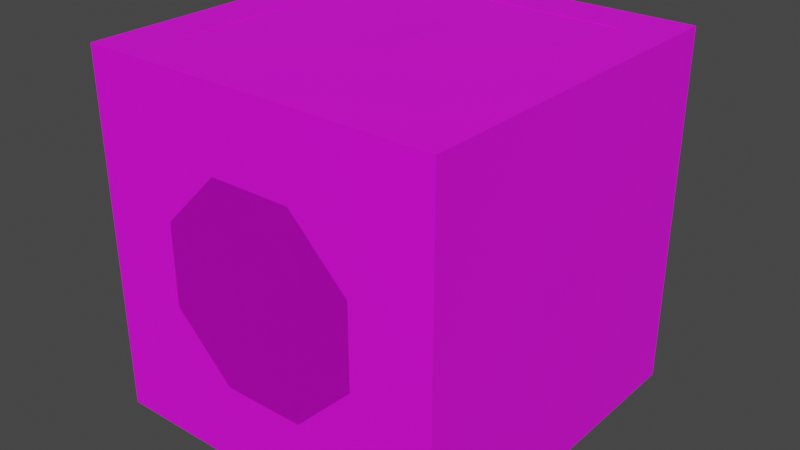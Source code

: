 # Source: PipeBox.Folktails.Model.blend  (saved by Blender 3.6.13; exported with 4.5.12 LTS)
import bpy
from mathutils import Matrix  # noqa: F401  (used for matrix-valued properties, if any)

bpy.ops.wm.read_factory_settings(use_empty=True)
scene = bpy.context.scene
scene.name = 'Scene'

# ---- collections
col_pipebox_folktails = bpy.data.collections.new('PipeBox.Folktails'); scene.collection.children.link(col_pipebox_folktails)

# ---- images (referenced by path relative to the original .blend; pixels are not part of the script)
import os
ASSET_DIR = os.environ.get("B2B_ASSET_DIR", "")  # directory of the original .blend (textures are referenced by path, not embedded)
HERE = os.path.dirname(os.path.abspath(__file__))  # packed textures are extracted next to this script under _unpacked/

def load_image(name, relpath, width, height, colorspace="sRGB"):
    """Load a texture the original file referenced (path relative to the .blend, or extracted next to this script)."""
    p = next((c for c in (os.path.join(HERE, relpath), os.path.join(ASSET_DIR, relpath)) if relpath and os.path.exists(c)), "")
    if p:
        img = bpy.data.images.load(p, check_existing=True)
        img.name = name
    else:  # same state as the original file: an image datablock whose file is absent (Cycles renders it pink)
        img = bpy.data.images.new(name, width, height)
        img.source = "FILE"
        img.filepath = "//" + (relpath or name)
    img.colorspace_settings.name = colorspace
    return img
img_basewood_1k_d_brown_png_003 = load_image('BaseWood_1K_D_Brown.png.003', 'BaseWood_1K_D_Brown.png', 1024, 1024, 'sRGB')
img_basewood_1k_d_grey_png_003 = load_image('BaseWood_1K_D_Grey.png.003', 'BaseWood_1K_D_Grey.png', 1024, 1024, 'sRGB')
img_basemetal_d2_png_002 = load_image('BaseMetal_D2.png.002', 'BaseMetal_D2.png', 1024, 1024, 'sRGB')
img_windowsatlas_d_png = load_image('WIndowsAtlas_D.png', 'WIndowsAtlas_D.png', 1024, 1024, 'sRGB')

# ---- materials (node trees are filled in below, after node groups)
mat_basewood_brown_folktails = bpy.data.materials.new('BaseWood_Brown.Folktails')
mat_basewood_brown_folktails.use_transparent_shadow = False
mat_basewood_brown_folktails.diffuse_color = (0.3686, 0.1647, 0.0, 1.0)
mat_basewood_brown_folktails.roughness = 0.5528
mat_basewood_lightbrown_folktails = bpy.data.materials.new('BaseWood_LightBrown.Folktails')
mat_basewood_lightbrown_folktails.use_transparent_shadow = False
mat_basewood_lightbrown_folktails.diffuse_color = (0.4235, 0.4235, 0.4235, 1.0)
mat_basewood_lightbrown_folktails.roughness = 0.5528
mat_basemetal_folktails = bpy.data.materials.new('BaseMetal.Folktails')
mat_basemetal_folktails.use_transparent_shadow = False
mat_windowsatlas_folktails = bpy.data.materials.new('WindowsAtlas.Folktails')
mat_windowsatlas_folktails.use_transparent_shadow = False

# ---- material node trees
mat_basewood_brown_folktails.use_nodes = True; mat_basewood_brown_folktails.node_tree.nodes.clear()
_N = mat_basewood_brown_folktails.node_tree.nodes; _L = mat_basewood_brown_folktails.node_tree.links
n0 = _N.new('ShaderNodeBsdfPrincipled'); n0.name = 'Principled BSDF'; n0.location = (10, 300)
n0.distribution = 'GGX'
n0.subsurface_method = 'RANDOM_WALK_SKIN'
n0.inputs[2].default_value = 0.5528
n0.inputs[3].default_value = 1.45
n0.inputs[27].default_value = (0.0, 0.0, 0.0, 1.0)
n0.inputs[28].default_value = 1.0
n1 = _N.new('ShaderNodeOutputMaterial'); n1.name = 'Material Output'; n1.location = (300, 300)
n2 = _N.new('ShaderNodeNormalMap'); n2.name = 'Normal Map'; n2.location = (-300, -300)
n2.label = 'Normal/Map'
n3 = _N.new('ShaderNodeTexImage'); n3.name = 'Image Texture'; n3.location = (-280, 280)
n3.image = img_basewood_1k_d_brown_png_003
_L.new(n0.outputs[0], n1.inputs[0])
_L.new(n2.outputs[0], n0.inputs[5])
_L.new(n3.outputs[0], n0.inputs[0])
n1.is_active_output = True
mat_basewood_lightbrown_folktails.use_nodes = True; mat_basewood_lightbrown_folktails.node_tree.nodes.clear()
_N = mat_basewood_lightbrown_folktails.node_tree.nodes; _L = mat_basewood_lightbrown_folktails.node_tree.links
n0 = _N.new('ShaderNodeBsdfPrincipled'); n0.name = 'Principled BSDF'; n0.location = (10, 300)
n0.distribution = 'GGX'
n0.subsurface_method = 'RANDOM_WALK_SKIN'
n0.inputs[2].default_value = 0.5528
n0.inputs[3].default_value = 1.45
n0.inputs[27].default_value = (0.0, 0.0, 0.0, 1.0)
n0.inputs[28].default_value = 1.0
n1 = _N.new('ShaderNodeOutputMaterial'); n1.name = 'Material Output'; n1.location = (300, 300)
n2 = _N.new('ShaderNodeNormalMap'); n2.name = 'Normal Map'; n2.location = (-300, -300)
n2.label = 'Normal/Map'
n3 = _N.new('ShaderNodeTexImage'); n3.name = 'Image Texture'; n3.location = (-280, 280)
n3.image = img_basewood_1k_d_grey_png_003
_L.new(n0.outputs[0], n1.inputs[0])
_L.new(n2.outputs[0], n0.inputs[5])
_L.new(n3.outputs[0], n0.inputs[0])
n1.is_active_output = True
mat_basemetal_folktails.use_nodes = True; mat_basemetal_folktails.node_tree.nodes.clear()
_N = mat_basemetal_folktails.node_tree.nodes; _L = mat_basemetal_folktails.node_tree.links
n0 = _N.new('ShaderNodeBsdfPrincipled'); n0.name = 'Principled BSDF'; n0.location = (10, 300)
n0.distribution = 'GGX'
n0.subsurface_method = 'RANDOM_WALK_SKIN'
n0.inputs[3].default_value = 1.45
n0.inputs[27].default_value = (0.0, 0.0, 0.0, 1.0)
n0.inputs[28].default_value = 1.0
n1 = _N.new('ShaderNodeOutputMaterial'); n1.name = 'Material Output'; n1.location = (300, 300)
n2 = _N.new('ShaderNodeTexImage'); n2.name = 'Image Texture'; n2.location = (-280, 280)
n2.image = img_basemetal_d2_png_002
_L.new(n0.outputs[0], n1.inputs[0])
_L.new(n2.outputs[0], n0.inputs[0])
n1.is_active_output = True
mat_windowsatlas_folktails.use_nodes = True; mat_windowsatlas_folktails.node_tree.nodes.clear()
_N = mat_windowsatlas_folktails.node_tree.nodes; _L = mat_windowsatlas_folktails.node_tree.links
n0 = _N.new('ShaderNodeBsdfPrincipled'); n0.name = 'Principled BSDF'; n0.location = (10, 300)
n0.distribution = 'GGX'
n0.subsurface_method = 'RANDOM_WALK_SKIN'
n0.inputs[3].default_value = 1.45
n0.inputs[27].default_value = (0.0, 0.0, 0.0, 1.0)
n0.inputs[28].default_value = 1.0
n1 = _N.new('ShaderNodeOutputMaterial'); n1.name = 'Material Output'; n1.location = (300, 300)
n2 = _N.new('ShaderNodeTexImage'); n2.name = 'Image Texture'; n2.location = (-280, 280)
n2.image = img_windowsatlas_d_png
_L.new(n0.outputs[0], n1.inputs[0])
_L.new(n2.outputs[0], n0.inputs[0])
n1.is_active_output = True

# ---- world
world_world = bpy.data.worlds.new('World'); scene.world = world_world
world_world.use_nodes = True; world_world.node_tree.nodes.clear()
_N = world_world.node_tree.nodes; _L = world_world.node_tree.links
n0 = _N.new('ShaderNodeOutputWorld'); n0.name = 'World Output'; n0.location = (300, 300)
n1 = _N.new('ShaderNodeBackground'); n1.name = 'Background'; n1.location = (10, 300)
n1.inputs[0].default_value = (0.05088, 0.05088, 0.05088, 1.0)
_L.new(n1.outputs[0], n0.inputs[0])
n0.is_active_output = True
world_world.color = (0.05088, 0.05088, 0.05088)
world_world.use_sun_shadow = False
world_world.sun_shadow_jitter_overblur = 0.0

# ---- meshes
me_scene = bpy.data.meshes.new('Scene')
me_scene.from_pydata([(-10.0, -2.91e-09, 0.0), (-38.52, 77.72, 0.0), (0.0, -2.91e-09, 0.0), (-38.52, 77.72, 100.0), (0.0, 90.0, 0.0), (-22.28, 61.48, 0.0), (-10.0, 90.0, 0.0), (-22.28, 61.48, 100.0), (0.0, -2.91e-09, 10.0), (-22.28, 38.52, 0.0), (0.0, 90.0, 10.0), (-22.28, 38.52, 100.0), (-100.0, -2.91e-09, 90.0), (-38.52, 22.28, 0.0), (-100.0, 90.0, 90.0), (-38.52, 22.28, 100.0), (-100.0, 90.0, 100.0), (-61.48, 22.28, 0.0), (-100.0, -2.91e-09, 100.0), (-61.48, 22.28, 100.0), (-90.0, -2.91e-09, 100.0), (-77.72, 38.52, 0.0), (-90.0, 90.0, 100.0), (-77.72, 38.52, 100.0), (0.0, -2.91e-09, 90.0), (-77.72, 61.48, 0.0), (0.0, -2.91e-09, 100.0), (-77.72, 61.48, 100.0), (0.0, 90.0, 100.0), (-61.48, 77.72, 0.0), (0.0, 90.0, 90.0), (-61.48, 77.72, 100.0), (-27.83, 59.18, 100.0), (-10.0, -2.91e-09, 100.0), (-59.18, 72.17, 100.0), (-10.0, 90.0, 100.0), (-72.17, 40.82, 100.0), (-100.0, -2.91e-09, 10.0), (-100.0, -2.91e-09, 0.0), (-40.82, 27.83, 100.0), (-72.17, 59.18, 100.0), (-100.0, 90.0, 0.0), (-27.83, 40.82, 100.0), (-100.0, 90.0, 10.0), (-40.82, 72.17, 100.0), (-90.0, -2.91e-09, 0.0), (-90.0, 90.0, 0.0), (-59.18, 27.83, 100.0), (0.0, 100.0, 100.0), (-40.82, 72.17, 0.0), (-27.83, 40.82, 0.0), (-13.5, 100.1, 86.5), (-59.18, 27.83, 0.0), (-13.5, 100.1, 13.5), (3.576e-05, 100.0, 1.788e-05), (-72.17, 59.18, 0.0), (3.576e-05, 90.0, 2.98e-05), (-59.18, 72.17, 0.0), (0.0, 90.0, 100.0), (-40.82, 27.83, 0.0), (-100.0, 100.0, -1.192e-05), (-27.83, 59.18, 0.0), (-86.5, 100.1, 13.5), (-72.17, 40.82, 0.0), (-86.5, 100.1, 86.5), (-100.0, 100.0, 100.0), (-100.0, 90.0, 0.0), (-13.5, 99.9, 86.5), (-13.5, 99.9, 13.5), (-86.5, 99.9, 13.5), (-86.5, 99.9, 86.5), (-86.5, 100.0, 13.5), (-13.5, 100.0, 13.5), (-13.5, 100.0, 86.5), (-86.5, 100.0, 86.5), (-29.2, 68.4, 0.0), (-66.09, 26.9, 0.0), (-70.8, 68.4, 100.0), (-33.91, 26.9, 100.0), (-35.09, 28.23, 100.0), (-37.6, 31.05, 100.0), (-68.41, 65.71, 100.0), (-67.11, 64.25, 100.0), (-62.61, 59.18, 100.0), (-53.25, 48.65, 100.0), (-46.28, 40.82, 100.0), (-41.31, 35.23, 100.0), (-65.18, 62.08, 100.0), (-30.92, 66.46, 0.0), (-62.4, 31.05, 0.0), (-53.72, 40.82, 0.0), (-37.39, 59.18, 0.0), (-32.89, 64.25, 0.0), (-42.97, 52.91, 0.0), (-63.2, 30.15, 0.0), (-53.94, 100.0, 46.06), (-45.96, 100.0, 54.04), (-56.43, 100.0, 37.06), (-43.31, 100.0, 36.95), (-43.41, 100.0, 42.95), (-45.88, 100.0, 42.95), (-53.94, 100.0, 42.94), (-56.48, 100.0, 42.86), (-45.98, 100.0, 57.03), (-43.4, 100.0, 56.98), (-43.39, 100.0, 63.0), (-56.42, 100.0, 62.97), (-56.5, 100.0, 57.04), (-53.95, 100.0, 56.98), (-100.0, 45.99, 49.12), (-100.0, 56.49, 39.79), (-100.0, 56.52, 43.05), (-100.0, 54.01, 43.04), (-100.0, 54.03, 57.09), (-100.0, 56.48, 57.14), (-100.0, 56.53, 63.02), (-100.0, 43.44, 63.0), (-100.0, 43.5, 56.98), (-100.0, 45.99, 57.07), (-100.0, 56.46, 36.94), (-100.0, 45.99, 42.98), (-100.0, 43.56, 43.03), (-100.0, 43.59, 37.02), (0.0, 45.92, 50.82), (0.0, 56.47, 60.2), (0.0, 45.93, 56.92), (0.0, 43.42, 56.96), (0.0, 43.42, 63.04), (0.0, 56.42, 63.0), (0.0, 56.54, 57.02), (0.0, 53.96, 57.05), (0.0, 54.0, 42.95), (0.0, 56.43, 42.93), (0.0, 56.52, 36.97), (0.0, 43.35, 36.97), (0.0, 43.48, 43.01), (0.0, 45.91, 43.0)], [], [(0, 4, 2), (6, 4, 0), (8, 4, 10), (2, 4, 8), (12, 16, 14), (18, 16, 12), (20, 16, 18), (22, 16, 20), (24, 28, 26), (30, 28, 24), (33, 28, 35), (26, 28, 33), (37, 41, 38), (43, 41, 37), (45, 41, 46), (38, 41, 45), (48, 53, 51), (54, 53, 48), (48, 56, 54), (58, 56, 48), (60, 64, 62), (65, 64, 60), (60, 16, 65), (66, 16, 60), (64, 48, 51), (65, 48, 64), (54, 62, 53), (60, 62, 54), (54, 66, 60), (56, 66, 54), (65, 58, 48), (16, 58, 65), (67, 53, 68), (51, 53, 67), (69, 64, 70), (62, 64, 69), (64, 67, 70), (51, 67, 64), (68, 62, 69), (53, 62, 68), (12, 109, 120, 121, 122, 119, 110, 43, 37), (14, 43, 110, 111, 112, 113, 114, 115, 116, 117, 118, 109, 12), (8, 123, 125, 126, 127, 128, 124, 30, 24), (10, 30, 124, 129, 130, 131, 132, 133, 134, 135, 136, 123, 8), (22, 20, 33, 78, 15, 19, 23, 27, 77), (27, 23, 36), (19, 47, 23), (79, 80, 39, 15), (27, 36, 40), (40, 81, 77, 27), (15, 39, 19), (47, 19, 39), (82, 81, 40), (40, 36, 84, 83), (84, 36, 85), (47, 39, 80, 86), (36, 23, 47), (15, 78, 79), (40, 83, 87), (40, 87, 82), (36, 47, 86, 85), (33, 35, 22, 77, 31, 3, 7, 11, 78), (32, 42, 11), (32, 11, 7), (11, 42, 79, 78), (32, 7, 44), (3, 44, 7), (81, 82, 34, 31), (31, 34, 3), (44, 3, 34), (80, 79, 42), (32, 83, 84), (42, 32, 84, 85), (80, 42, 86), (32, 44, 87, 83), (44, 34, 82, 87), (86, 42, 85), (31, 77, 81), (5, 75, 6, 0, 45, 76, 17, 13, 9), (61, 9, 50), (61, 5, 9), (9, 13, 50), (59, 50, 13), (5, 88, 75), (13, 17, 59), (52, 59, 17), (91, 92, 61), (61, 92, 88, 5), (61, 93, 91), (59, 52, 50), (76, 94, 52, 17), (50, 90, 93, 61), (52, 89, 90, 50), (94, 89, 52), (21, 76, 45, 46, 6, 75, 1, 29, 25), (25, 63, 21), (25, 55, 63), (25, 29, 55), (49, 57, 1), (57, 49, 55), (89, 63, 90), (75, 88, 49, 1), (49, 92, 91, 55), (49, 88, 92), (91, 93, 63, 55), (29, 1, 57), (57, 55, 29), (21, 94, 76), (63, 89, 94, 21), (93, 90, 63), (71, 95, 101, 102, 97, 98, 99, 100, 96, 73, 72), (74, 73, 96, 103, 104, 105, 106, 107, 108, 95, 71), (44, 3, 34), (47, 19, 39), (76, 94, 52, 17), (21, 94, 76), (25, 29, 55), (61, 9, 50), (5, 88, 75), (75, 88, 49, 1), (59, 50, 13), (52, 59, 17), (61, 5, 9), (9, 13, 50), (49, 57, 1), (61, 92, 88, 5), (49, 88, 92), (25, 55, 63), (57, 55, 29), (57, 49, 55), (63, 89, 94, 21), (94, 89, 52), (25, 63, 21), (80, 42, 86), (47, 39, 80, 86), (13, 17, 59), (29, 1, 57), (59, 52, 50), (93, 90, 63), (50, 90, 93, 61), (89, 63, 90), (52, 89, 90, 50), (49, 92, 91, 55), (91, 92, 61), (91, 93, 63, 55), (61, 93, 91), (32, 44, 87, 83), (40, 83, 87), (44, 34, 82, 87), (40, 87, 82), (86, 42, 85), (36, 47, 86, 85), (84, 36, 85), (42, 32, 84, 85), (40, 36, 84, 83), (32, 83, 84), (36, 23, 47), (19, 47, 23), (79, 80, 39, 15), (80, 79, 42), (32, 42, 11), (32, 11, 7), (3, 44, 7), (32, 7, 44), (11, 42, 79, 78), (15, 78, 79), (15, 39, 19), (31, 34, 3), (40, 81, 77, 27), (31, 77, 81), (81, 82, 34, 31), (82, 81, 40), (27, 36, 40), (27, 23, 36), (96, 100, 99, 98, 97, 102, 101, 95), (95, 108, 107, 106, 105, 104, 103, 96), (109, 118, 117, 116, 115, 114, 113, 112, 111, 110), (110, 119, 122, 121, 120, 109), (124, 128, 127, 126, 125, 123), (123, 136, 135, 134, 133, 132, 131, 130, 129, 124)])
me_scene.polygons.foreach_set('use_smooth', [True] * 180)
me_scene.polygons.foreach_set('material_index', [0, 0, 0, 0, 0, 0, 0, 0, 0, 0, 0, 0, 0, 0, 0, 0, 0, 0, 0, 0, 0, 0, 0, 0, 0, 0, 0, 0, 0, 0, 0, 0, 0, 0, 0, 0, 0, 0, 0, 0, 1, 1, 1, 1, 1, 2, 2, 2, 2, 2, 2, 2, 2, 3, 3, 3, 2, 2, 3, 3, 3, 1, 2, 2, 2, 2, 2, 2, 2, 2, 2, 3, 3, 3, 3, 3, 3, 2, 1, 2, 2, 2, 2, 2, 2, 2, 3, 2, 3, 3, 2, 3, 3, 2, 1, 2, 2, 2, 2, 3, 3, 2, 3, 2, 3, 2, 2, 2, 2, 3, 1, 1, 2, 2, 2, 2, 2, 2, 2, 2, 2, 2, 2, 2, 2, 2, 2, 2, 2, 3, 2, 2, 2, 3, 3, 2, 2, 3, 3, 3, 3, 3, 3, 3, 3, 3, 3, 3, 3, 3, 3, 3, 3, 3, 3, 3, 2, 2, 2, 2, 2, 2, 2, 2, 2, 2, 2, 2, 2, 2, 2, 2, 2, 2, 2, 2, 2, 2, 2, 2])
_k = set([(0, 4), (1, 29), (1, 75), (2, 4), (3, 7), (3, 31), (5, 9), (5, 75), (7, 11), (9, 13), (11, 78), (13, 17), (15, 19), (15, 78), (16, 18), (16, 20), (16, 60), (16, 65), (17, 76), (19, 23), (21, 25), (21, 76), (23, 27), (24, 28), (25, 29), (26, 28), (27, 77), (31, 77), (37, 41), (38, 41), (48, 54), (48, 56), (48, 58), (48, 65), (51, 53), (51, 64), (51, 67), (53, 62), (53, 67), (53, 68), (54, 56), (54, 60), (54, 66), (58, 65), (60, 65), (60, 66), (62, 64), (62, 68), (62, 69), (64, 69), (64, 70)])
me_scene.attributes.new('sharp_edge', 'BOOLEAN', 'EDGE').data.foreach_set('value', [ (min(e.vertices), max(e.vertices)) in _k for e in me_scene.edges])
_uv = me_scene.uv_layers.new(name='UVSet0')
_uv.uv.foreach_set('vector', [0.5631, 0.9995, 0.6247, 0.5013, 0.6247, 0.9995, 0.5631, 0.5013, 0.6247, 0.5013, 0.5631, 0.9995, 0.6875, 0.9995, 0.6247, 0.5013, 0.6875, 0.5013, 0.6247, 0.9995, 0.6247, 0.5013, 0.6875, 0.9995, 0.6875, 0.9995, 0.6247, 0.5013, 0.6875, 0.5013, 0.6247, 0.9995, 0.6247, 0.5013, 0.6875, 0.9995, 0.5631, 0.9995, 0.6247, 0.5013, 0.6247, 0.9995, 0.5631, 0.5013, 0.6247, 0.5013, 0.5631, 0.9995, 0.5631, 0.9995, 0.6247, 0.5013, 0.6247, 0.9995, 0.5631, 0.5013, 0.6247, 0.5013, 0.5631, 0.9995, 0.6875, 0.9995, 0.6247, 0.5013, 0.6875, 0.5013, 0.6247, 0.9995, 0.6247, 0.5013, 0.6875, 0.9995, 0.5631, 0.9995, 0.6247, 0.5013, 0.6247, 0.9995, 0.5631, 0.5013, 0.6247, 0.5013, 0.5631, 0.9995, 0.6875, 0.9995, 0.6247, 0.5013, 0.6875, 0.5013, 0.6247, 0.9995, 0.6247, 0.5013, 0.6875, 0.9995, 0.8745, 0.8749, 0.8119, 0.5, 0.8119, 0.8749, 0.8745, 0.5, 0.8119, 0.5, 0.8745, 0.8749, 0.8745, 0.8749, 0.937, 0.5, 0.8745, 0.5, 0.937, 0.8749, 0.937, 0.5, 0.8745, 0.8749, 0.8745, 0.5, 0.8119, 0.8749, 0.8119, 0.5, 0.8745, 0.8749, 0.8119, 0.8749, 0.8745, 0.5, 0.8745, 0.5, 0.937, 0.8749, 0.8745, 0.8749, 0.937, 0.5, 0.937, 0.8749, 0.8745, 0.5, 0.9375, 0.8749, 0.875, 0.5, 0.9375, 0.5, 0.875, 0.8749, 0.875, 0.5, 0.9375, 0.8749, 0.875, 0.5, 0.9375, 0.8749, 0.9375, 0.5, 0.875, 0.8749, 0.9375, 0.8749, 0.875, 0.5, 0.875, 0.5, 0.8125, 0.8749, 0.875, 0.8749, 0.8125, 0.5, 0.8125, 0.8749, 0.875, 0.5, 0.875, 0.8749, 0.8125, 0.5, 0.875, 0.5, 0.8125, 0.8749, 0.8125, 0.5, 0.875, 0.8749, 0.8745, 0.8749, 0.8119, 0.5, 0.8745, 0.5, 0.8119, 0.8749, 0.8119, 0.5, 0.8745, 0.8749, 0.8745, 0.5, 0.8119, 0.8749, 0.8745, 0.8749, 0.8119, 0.5, 0.8119, 0.8749, 0.8745, 0.5, 0.9375, 0.8749, 0.875, 0.5, 0.875, 0.8749, 0.9375, 0.5, 0.875, 0.5, 0.9375, 0.8749, 0.875, 0.5, 0.9375, 0.8749, 0.875, 0.8749, 0.9375, 0.5, 0.9375, 0.8749, 0.875, 0.5, 0.5022, 0.2506, 0.6275, 0.3776, 0.6275, 0.3966, 0.6209, 0.3965, 0.6209, 0.4151, 0.656, 0.4154, 0.6561, 0.4065, 0.7474, 0.499, 0.5022, 0.499, 0.7474, 0.2506, 0.7474, 0.499, 0.6561, 0.4065, 0.6562, 0.3964, 0.6493, 0.3964, 0.6494, 0.3528, 0.656, 0.3526, 0.6562, 0.3344, 0.6205, 0.3344, 0.6207, 0.3531, 0.6275, 0.3529, 0.6275, 0.3776, 0.5022, 0.2506, 0.7474, 0.499, 0.6223, 0.3723, 0.6223, 0.3533, 0.6291, 0.3532, 0.6291, 0.3343, 0.5937, 0.3345, 0.5935, 0.3432, 0.5022, 0.2506, 0.7474, 0.2506, 0.5022, 0.499, 0.5022, 0.2506, 0.5935, 0.3432, 0.5934, 0.353, 0.6004, 0.3529, 0.6003, 0.3967, 0.5936, 0.3968, 0.5934, 0.4153, 0.6293, 0.4153, 0.6289, 0.3965, 0.6223, 0.3966, 0.6223, 0.3723, 0.7474, 0.499, 0.5022, 0.2506, 0.7474, 0.2506, 0.7474, 0.499, 0.6741, 0.4248, 0.6867, 0.4105, 0.6867, 0.3392, 0.6424, 0.2887, 0.5799, 0.2887, 0.561, 0.3102, 0.8345, 0.5258, 0.9165, 0.5258, 0.9057, 0.5518, 0.9746, 0.5838, 0.9485, 0.5946, 0.9165, 0.5258, 0.9515, 0.6765, 0.9379, 0.6656, 0.9485, 0.655, 0.9746, 0.6658, 0.8345, 0.5258, 0.9057, 0.5518, 0.8453, 0.5518, 0.8453, 0.5518, 0.8229, 0.5626, 0.8098, 0.5505, 0.8345, 0.5258, 0.9746, 0.6658, 0.9485, 0.655, 0.9746, 0.5838, 0.9485, 0.5946, 0.9746, 0.5838, 0.9485, 0.655, 0.8287, 0.5685, 0.8229, 0.5626, 0.8453, 0.5518, 0.13, 0.3016, 0.13, 0.2022, 0.2324, 0.2446, 0.1818, 0.3016, 0.2324, 0.2446, 0.13, 0.2022, 0.2701, 0.2022, 0.2003, 0.1319, 0.2997, 0.1319, 0.3171, 0.1493, 0.297, 0.172, 0.9057, 0.5518, 0.9165, 0.5258, 0.9485, 0.5946, 0.9746, 0.6658, 0.9581, 0.6823, 0.9515, 0.6765, 0.13, 0.3016, 0.1818, 0.3016, 0.1679, 0.3173, 0.13, 0.3016, 0.1679, 0.3173, 0.1574, 0.329, 0.13, 0.2022, 0.2003, 0.1319, 0.297, 0.172, 0.2701, 0.2022, 0.7474, 0.499, 0.5022, 0.499, 0.5022, 0.2506, 0.561, 0.3102, 0.5357, 0.3392, 0.5357, 0.4105, 0.5799, 0.4609, 0.6424, 0.4609, 0.6741, 0.4248, 0.8453, 0.6977, 0.9057, 0.6977, 0.9165, 0.7238, 0.8453, 0.6977, 0.9165, 0.7238, 0.8345, 0.7238, 0.9165, 0.7238, 0.9057, 0.6977, 0.9515, 0.6765, 0.9581, 0.6823, 0.8453, 0.6977, 0.8345, 0.7238, 0.8026, 0.655, 0.7765, 0.6658, 0.8026, 0.655, 0.8345, 0.7238, 0.8229, 0.5626, 0.8287, 0.5685, 0.8026, 0.5946, 0.7765, 0.5838, 0.7765, 0.5838, 0.8026, 0.5946, 0.7765, 0.6658, 0.8026, 0.655, 0.7765, 0.6658, 0.8026, 0.5946, 0.9379, 0.6656, 0.9515, 0.6765, 0.9057, 0.6977, 0.37, 0.3016, 0.1818, 0.3016, 0.2324, 0.2446, 0.37, 0.2022, 0.37, 0.3016, 0.2324, 0.2446, 0.2701, 0.2022, 0.3171, 0.1493, 0.37, 0.2022, 0.297, 0.172, 0.37, 0.3016, 0.2997, 0.3719, 0.1679, 0.3173, 0.1818, 0.3016, 0.2997, 0.3719, 0.2003, 0.3719, 0.1574, 0.329, 0.1679, 0.3173, 0.297, 0.172, 0.37, 0.2022, 0.2701, 0.2022, 0.7765, 0.5838, 0.8098, 0.5505, 0.8229, 0.5626, 0.6697, 0.4609, 0.6885, 0.4394, 0.7474, 0.499, 0.5022, 0.499, 0.5022, 0.2506, 0.5755, 0.3248, 0.5629, 0.3392, 0.5629, 0.4105, 0.6071, 0.4609, 0.9468, 0.6548, 0.9163, 0.7246, 0.9048, 0.6968, 0.9468, 0.6548, 0.9746, 0.6663, 0.9163, 0.7246, 0.9163, 0.7246, 0.8337, 0.7246, 0.9048, 0.6968, 0.8452, 0.6968, 0.9048, 0.6968, 0.8337, 0.7246, 0.9746, 0.6663, 0.962, 0.6316, 0.9746, 0.6311, 0.8337, 0.7246, 0.7754, 0.6663, 0.8452, 0.6968, 0.8032, 0.6548, 0.8452, 0.6968, 0.7754, 0.6663, 0.1798, 0.3018, 0.1553, 0.3294, 0.1277, 0.3018, 0.9468, 0.6548, 0.9468, 0.6316, 0.962, 0.6316, 0.9746, 0.6663, 0.1277, 0.3018, 0.2101, 0.2677, 0.1798, 0.3018, 0.1984, 0.131, 0.2985, 0.131, 0.1277, 0.2018, 0.7754, 0.6428, 0.799, 0.6401, 0.8032, 0.6548, 0.7754, 0.6663, 0.1277, 0.2018, 0.2687, 0.2018, 0.2101, 0.2677, 0.1277, 0.3018, 0.2985, 0.131, 0.316, 0.1485, 0.2687, 0.2018, 0.1277, 0.2018, 0.799, 0.6401, 0.8032, 0.64, 0.8032, 0.6548, 0.6071, 0.2887, 0.5755, 0.3248, 0.5022, 0.2506, 0.7474, 0.2506, 0.7474, 0.499, 0.6885, 0.4394, 0.7139, 0.4105, 0.7139, 0.3392, 0.6697, 0.2887, 0.8337, 0.5254, 0.8032, 0.5952, 0.7754, 0.5837, 0.8337, 0.5254, 0.8452, 0.5532, 0.8032, 0.5952, 0.8337, 0.5254, 0.9163, 0.5254, 0.8452, 0.5532, 0.9468, 0.5952, 0.9048, 0.5532, 0.9746, 0.5837, 0.2985, 0.3726, 0.1984, 0.3726, 0.3692, 0.3018, 0.316, 0.1485, 0.3692, 0.2018, 0.2687, 0.2018, 0.9746, 0.6311, 0.962, 0.6316, 0.9468, 0.5952, 0.9746, 0.5837, 0.1984, 0.3726, 0.1553, 0.3294, 0.1798, 0.3018, 0.3692, 0.3018, 0.9468, 0.5952, 0.962, 0.6316, 0.9468, 0.6316, 0.1798, 0.3018, 0.2101, 0.2677, 0.3692, 0.2018, 0.3692, 0.3018, 0.9163, 0.5254, 0.9746, 0.5837, 0.9048, 0.5532, 0.9048, 0.5532, 0.8452, 0.5532, 0.9163, 0.5254, 0.7754, 0.5837, 0.799, 0.6401, 0.7754, 0.6428, 0.8032, 0.5952, 0.8032, 0.64, 0.799, 0.6401, 0.7754, 0.5837, 0.2101, 0.2677, 0.2687, 0.2018, 0.3692, 0.2018, 0.7474, 0.2506, 0.638, 0.3614, 0.638, 0.3508, 0.6465, 0.3505, 0.6464, 0.3308, 0.6023, 0.3304, 0.6026, 0.3508, 0.6109, 0.3508, 0.6112, 0.3886, 0.5022, 0.499, 0.5022, 0.2506, 0.7474, 0.499, 0.5022, 0.499, 0.6112, 0.3886, 0.6113, 0.3988, 0.6026, 0.3986, 0.6026, 0.4191, 0.6463, 0.419, 0.6466, 0.3988, 0.638, 0.3986, 0.638, 0.3614, 0.7474, 0.2506, 0.8026, 0.655, 0.7765, 0.6658, 0.8026, 0.5946, 0.9485, 0.5946, 0.9746, 0.5838, 0.9485, 0.655, 0.7754, 0.6428, 0.799, 0.6401, 0.8032, 0.6548, 0.7754, 0.6663, 0.7754, 0.5837, 0.799, 0.6401, 0.7754, 0.6428, 0.8337, 0.5254, 0.9163, 0.5254, 0.8452, 0.5532, 0.9468, 0.6548, 0.9163, 0.7246, 0.9048, 0.6968, 0.9746, 0.6663, 0.962, 0.6316, 0.9746, 0.6311, 0.9746, 0.6311, 0.962, 0.6316, 0.9468, 0.5952, 0.9746, 0.5837, 0.8452, 0.6968, 0.9048, 0.6968, 0.8337, 0.7246, 0.8032, 0.6548, 0.8452, 0.6968, 0.7754, 0.6663, 0.9468, 0.6548, 0.9746, 0.6663, 0.9163, 0.7246, 0.9163, 0.7246, 0.8337, 0.7246, 0.9048, 0.6968, 0.9468, 0.5952, 0.9048, 0.5532, 0.9746, 0.5837, 0.9468, 0.6548, 0.9468, 0.6316, 0.962, 0.6316, 0.9746, 0.6663, 0.9468, 0.5952, 0.962, 0.6316, 0.9468, 0.6316, 0.8337, 0.5254, 0.8452, 0.5532, 0.8032, 0.5952, 0.9048, 0.5532, 0.8452, 0.5532, 0.9163, 0.5254, 0.2985, 0.3726, 0.1984, 0.3726, 0.3692, 0.3018, 0.8032, 0.5952, 0.8032, 0.64, 0.799, 0.6401, 0.7754, 0.5837, 0.799, 0.6401, 0.8032, 0.64, 0.8032, 0.6548, 0.8337, 0.5254, 0.8032, 0.5952, 0.7754, 0.5837, 0.3171, 0.1493, 0.37, 0.2022, 0.297, 0.172, 0.2003, 0.1319, 0.2997, 0.1319, 0.3171, 0.1493, 0.297, 0.172, 0.8337, 0.7246, 0.7754, 0.6663, 0.8452, 0.6968, 0.9163, 0.5254, 0.9746, 0.5837, 0.9048, 0.5532, 0.1984, 0.131, 0.2985, 0.131, 0.1277, 0.2018, 0.2101, 0.2677, 0.2687, 0.2018, 0.3692, 0.2018, 0.1277, 0.2018, 0.2687, 0.2018, 0.2101, 0.2677, 0.1277, 0.3018, 0.316, 0.1485, 0.3692, 0.2018, 0.2687, 0.2018, 0.2985, 0.131, 0.316, 0.1485, 0.2687, 0.2018, 0.1277, 0.2018, 0.1984, 0.3726, 0.1553, 0.3294, 0.1798, 0.3018, 0.3692, 0.3018, 0.1798, 0.3018, 0.1553, 0.3294, 0.1277, 0.3018, 0.1798, 0.3018, 0.2101, 0.2677, 0.3692, 0.2018, 0.3692, 0.3018, 0.1277, 0.3018, 0.2101, 0.2677, 0.1798, 0.3018, 0.37, 0.3016, 0.2997, 0.3719, 0.1679, 0.3173, 0.1818, 0.3016, 0.13, 0.3016, 0.1818, 0.3016, 0.1679, 0.3173, 0.2997, 0.3719, 0.2003, 0.3719, 0.1574, 0.329, 0.1679, 0.3173, 0.13, 0.3016, 0.1679, 0.3173, 0.1574, 0.329, 0.297, 0.172, 0.37, 0.2022, 0.2701, 0.2022, 0.13, 0.2022, 0.2003, 0.1319, 0.297, 0.172, 0.2701, 0.2022, 0.2324, 0.2446, 0.13, 0.2022, 0.2701, 0.2022, 0.37, 0.2022, 0.37, 0.3016, 0.2324, 0.2446, 0.2701, 0.2022, 0.13, 0.3016, 0.13, 0.2022, 0.2324, 0.2446, 0.1818, 0.3016, 0.37, 0.3016, 0.1818, 0.3016, 0.2324, 0.2446, 0.9057, 0.5518, 0.9165, 0.5258, 0.9485, 0.5946, 0.9746, 0.5838, 0.9485, 0.5946, 0.9165, 0.5258, 0.9515, 0.6765, 0.9379, 0.6656, 0.9485, 0.655, 0.9746, 0.6658, 0.9379, 0.6656, 0.9515, 0.6765, 0.9057, 0.6977, 0.8453, 0.6977, 0.9057, 0.6977, 0.9165, 0.7238, 0.8453, 0.6977, 0.9165, 0.7238, 0.8345, 0.7238, 0.7765, 0.6658, 0.8026, 0.655, 0.8345, 0.7238, 0.8453, 0.6977, 0.8345, 0.7238, 0.8026, 0.655, 0.9165, 0.7238, 0.9057, 0.6977, 0.9515, 0.6765, 0.9581, 0.6823, 0.9746, 0.6658, 0.9581, 0.6823, 0.9515, 0.6765, 0.9746, 0.6658, 0.9485, 0.655, 0.9746, 0.5838, 0.7765, 0.5838, 0.8026, 0.5946, 0.7765, 0.6658, 0.8453, 0.5518, 0.8229, 0.5626, 0.8098, 0.5505, 0.8345, 0.5258, 0.7765, 0.5838, 0.8098, 0.5505, 0.8229, 0.5626, 0.8229, 0.5626, 0.8287, 0.5685, 0.8026, 0.5946, 0.7765, 0.5838, 0.8287, 0.5685, 0.8229, 0.5626, 0.8453, 0.5518, 0.8345, 0.5258, 0.9057, 0.5518, 0.8453, 0.5518, 0.8345, 0.5258, 0.9165, 0.5258, 0.9057, 0.5518, 0.3925, 0.3886, 0.3922, 0.3508, 0.3839, 0.3508, 0.3835, 0.3304, 0.4276, 0.3308, 0.4278, 0.3505, 0.4193, 0.3508, 0.4193, 0.3614, 0.4193, 0.3614, 0.4193, 0.3986, 0.4279, 0.3988, 0.4276, 0.419, 0.3838, 0.4191, 0.3839, 0.3986, 0.3925, 0.3988, 0.3925, 0.3886, 0.3937, 0.3781, 0.3937, 0.3487, 0.3856, 0.349, 0.3854, 0.3268, 0.4278, 0.3267, 0.4276, 0.3484, 0.4197, 0.3486, 0.4197, 0.4005, 0.4278, 0.4005, 0.4277, 0.4125, 0.4277, 0.4125, 0.4276, 0.423, 0.3859, 0.4228, 0.3858, 0.4006, 0.3937, 0.4008, 0.3937, 0.3781, 0.3855, 0.3357, 0.3857, 0.3249, 0.4294, 0.3248, 0.4294, 0.3481, 0.421, 0.3483, 0.421, 0.3717, 0.421, 0.3717, 0.421, 0.4017, 0.4292, 0.4017, 0.4297, 0.4248, 0.3853, 0.4248, 0.3856, 0.402, 0.3938, 0.4019, 0.394, 0.3478, 0.3853, 0.3479, 0.3855, 0.3357])
_uv.active_render = True
_uv = me_scene.uv_layers.new(name='UVMap')
_uv.uv.foreach_set('vector', [0.0, 0.0, 0.0, 0.0, 0.0, 0.0, 0.0, 0.0, 0.0, 0.0, 0.0, 0.0, 0.0, 0.0, 0.0, 0.0, 0.0, 0.0, 0.0, 0.0, 0.0, 0.0, 0.0, 0.0, 0.0, 0.0, 0.0, 0.0, 0.0, 0.0, 0.0, 0.0, 0.0, 0.0, 0.0, 0.0, 0.0, 0.0, 0.0, 0.0, 0.0, 0.0, 0.0, 0.0, 0.0, 0.0, 0.0, 0.0, 0.0, 0.0, 0.0, 0.0, 0.0, 0.0, 0.0, 0.0, 0.0, 0.0, 0.0, 0.0, 0.0, 0.0, 0.0, 0.0, 0.0, 0.0, 0.0, 0.0, 0.0, 0.0, 0.0, 0.0, 0.0, 0.0, 0.0, 0.0, 0.0, 0.0, 0.0, 0.0, 0.0, 0.0, 0.0, 0.0, 0.0, 0.0, 0.0, 0.0, 0.0, 0.0, 0.0, 0.0, 0.0, 0.0, 0.0, 0.0, 0.0, 0.0, 0.0, 0.0, 0.0, 0.0, 0.0, 0.0, 0.0, 0.0, 0.0, 0.0, 0.0, 0.0, 0.0, 0.0, 0.0, 0.0, 0.0, 0.0, 0.0, 0.0, 0.0, 0.0, 0.0, 0.0, 0.0, 0.0, 0.0, 0.0, 0.0, 0.0, 0.0, 0.0, 0.0, 0.0, 0.0, 0.0, 0.0, 0.0, 0.0, 0.0, 0.0, 0.0, 0.0, 0.0, 0.0, 0.0, 0.0, 0.0, 0.0, 0.0, 0.0, 0.0, 0.0, 0.0, 0.0, 0.0, 0.0, 0.0, 0.0, 0.0, 0.0, 0.0, 0.0, 0.0, 0.0, 0.0, 0.0, 0.0, 0.0, 0.0, 0.0, 0.0, 0.0, 0.0, 0.0, 0.0, 0.0, 0.0, 0.0, 0.0, 0.0, 0.0, 0.0, 0.0, 0.0, 0.0, 0.0, 0.0, 0.0, 0.0, 0.0, 0.0, 0.0, 0.0, 0.0, 0.0, 0.0, 0.0, 0.0, 0.0, 0.0, 0.0, 0.0, 0.0, 0.0, 0.0, 0.0, 0.0, 0.0, 0.0, 0.0, 0.0, 0.0, 0.0, 0.0, 0.0, 0.0, 0.0, 0.0, 0.0, 0.0, 0.0, 0.0, 0.0, 0.0, 0.0, 0.0, 0.0, 0.0, 0.0, 0.0, 0.0, 0.0, 0.0, 0.0, 0.0, 0.0, 0.0, 0.0, 0.0, 0.0, 0.0, 0.0, 0.0, 0.0, 0.0, 0.0, 0.0, 0.0, 0.0, 0.0, 0.0, 0.0, 0.0, 0.0, 0.0, 0.0, 0.0, 0.0, 0.0, 0.0, 0.0, 0.0, 0.0, 0.0, 0.0, 0.0, 0.0, 0.0, 0.0, 0.0, 0.0, 0.0, 0.0, 0.0, 0.0, 0.0, 0.0, 0.0, 0.0, 0.0, 0.0, 0.0, 0.0, 0.0, 0.0, 0.0, 0.0, 0.0, 0.0, 0.0, 0.0, 0.0, 0.0, 0.0, 0.0, 0.0, 0.0, 0.0, 0.0, 0.0, 0.0, 0.0, 0.0, 0.0, 0.0, 0.0, 0.0, 0.0, 0.0, 0.0, 0.0, 0.0, 0.0, 0.0, 0.0, 0.0, 0.0, 0.0, 0.0, 0.0, 0.0, 0.0, 0.0, 0.0, 0.0, 0.0, 0.0, 0.0, 0.0, 0.0, 0.0, 0.0, 0.0, 0.0, 0.0, 0.0, 0.0, 0.0, 0.0, 0.0, 0.0, 0.0, 0.0, 0.0, 0.0, 0.0, 0.0, 0.0, 0.0, 0.0, 0.0, 0.0, 0.0, 0.0, 0.0, 0.0, 0.0, 0.0, 0.0, 0.0, 0.0, 0.0, 0.0, 0.0, 0.0, 0.0, 0.0, 0.0, 0.0, 0.0, 0.0, 0.0, 0.0, 0.0, 0.0, 0.0, 0.0, 0.0, 0.0, 0.0, 0.0, 0.0, 0.0, 0.0, 0.0, 0.0, 0.0, 0.0, 0.0, 0.0, 0.0, 0.0, 0.0, 0.0, 0.0, 0.0, 0.0, 0.0, 0.0, 0.0, 0.0, 0.0, 0.0, 0.0, 0.0, 0.0, 0.0, 0.0, 0.0, 0.0, 0.0, 0.0, 0.0, 0.0, 0.0, 0.0, 0.0, 0.0, 0.0, 0.0, 0.0, 0.0, 0.0, 0.0, 0.0, 0.0, 0.0, 0.0, 0.0, 0.0, 0.0, 0.0, 0.0, 0.0, 0.0, 0.0, 0.0, 0.0, 0.0, 0.0, 0.0, 0.0, 0.0, 0.0, 0.0, 0.0, 0.0, 0.0, 0.0, 0.0, 0.0, 0.0, 0.0, 0.0, 0.0, 0.0, 0.0, 0.0, 0.0, 0.0, 0.0, 0.0, 0.0, 0.0, 0.0, 0.0, 0.0, 0.0, 0.0, 0.0, 0.0, 0.0, 0.0, 0.0, 0.0, 0.0, 0.0, 0.0, 0.0, 0.0, 0.0, 0.0, 0.0, 0.0, 0.0, 0.0, 0.0, 0.0, 0.0, 0.0, 0.0, 0.0, 0.0, 0.0, 0.0, 0.0, 0.0, 0.0, 0.0, 0.0, 0.0, 0.0, 0.0, 0.0, 0.0, 0.0, 0.0, 0.0, 0.0, 0.0, 0.0, 0.0, 0.0, 0.0, 0.0, 0.0, 0.0, 0.0, 0.0, 0.0, 0.0, 0.0, 0.0, 0.0, 0.0, 0.0, 0.0, 0.0, 0.0, 0.0, 0.0, 0.0, 0.0, 0.0, 0.0, 0.0, 0.0, 0.0, 0.0, 0.0, 0.0, 0.0, 0.0, 0.0, 0.0, 0.0, 0.0, 0.0, 0.0, 0.0, 0.0, 0.0, 0.0, 0.0, 0.0, 0.0, 0.0, 0.0, 0.0, 0.0, 0.0, 0.0, 0.0, 0.0, 0.0, 0.0, 0.0, 0.0, 0.0, 0.0, 0.0, 0.0, 0.0, 0.0, 0.0, 0.0, 0.0, 0.0, 0.0, 0.0, 0.0, 0.0, 0.0, 0.0, 0.0, 0.0, 0.0, 0.0, 0.0, 0.0, 0.0, 0.0, 0.0, 0.0, 0.0, 0.0, 0.0, 0.0, 0.0, 0.0, 0.0, 0.0, 0.0, 0.0, 0.0, 0.0, 0.0, 0.0, 0.0, 0.0, 0.0, 0.0, 0.0, 0.0, 0.0, 0.0, 0.0, 0.0, 0.0, 0.0, 0.0, 0.0, 0.0, 0.0, 0.0, 0.0, 0.0, 0.0, 0.0, 0.0, 0.0, 0.0, 0.0, 0.0, 0.0, 0.0, 0.0, 0.0, 0.0, 0.0, 0.0, 0.0, 0.0, 0.0, 0.0, 0.0, 0.0, 0.0, 0.0, 0.0, 0.0, 0.0, 0.0, 0.0, 0.0, 0.0, 0.0, 0.0, 0.0, 0.0, 0.0, 0.0, 0.0, 0.0, 0.0, 0.0, 0.0, 0.0, 0.0, 0.0, 0.0, 0.0, 0.0, 0.0, 0.0, 0.0, 0.0, 0.0, 0.0, 0.0, 0.0, 0.0, 0.0, 0.0, 0.0, 0.0, 0.0, 0.0, 0.0, 0.0, 0.0, 0.0, 0.0, 0.0, 0.0, 0.0, 0.0, 0.0, 0.0, 0.0, 0.0, 0.0, 0.0, 0.0, 0.0, 0.0, 0.0, 0.0, 0.0, 0.0, 0.0, 0.0, 0.0, 0.0, 0.0, 0.0, 0.0, 0.0, 0.0, 0.0, 0.0, 0.0, 0.0, 0.0, 0.0, 0.0, 0.0, 0.0, 0.0, 0.0, 0.0, 0.0, 0.0, 0.0, 0.0, 0.0, 0.0, 0.0, 0.0, 0.0, 0.0, 0.0, 0.0, 0.0, 0.0, 0.0, 0.0, 0.0, 0.0, 0.0, 0.0, 0.0, 0.0, 0.0, 0.0, 0.0, 0.0, 0.0, 0.0, 0.0, 0.0, 0.0, 0.0, 0.0, 0.0, 0.0, 0.0, 0.0, 0.0, 0.0, 0.0, 0.0, 0.0, 0.0, 0.0, 0.0, 0.0, 0.0, 0.0, 0.0, 0.0, 0.0, 0.0, 0.0, 0.0, 0.0, 0.0, 0.0, 0.0, 0.0, 0.0, 0.0, 0.0, 0.0, 0.0, 0.0, 0.0, 0.0, 0.0, 0.0, 0.0, 0.0, 0.0, 0.0, 0.0, 0.0, 0.0, 0.0, 0.0, 0.0, 0.0, 0.0, 0.0, 0.0, 0.0, 0.0, 0.0, 0.0, 0.0, 0.0, 0.0, 0.0, 0.0, 0.0, 0.0, 0.0, 0.0, 0.0, 0.0, 0.0, 0.0, 0.0, 0.0, 0.0, 0.0, 0.0, 0.0, 0.0, 0.0, 0.0, 0.0, 0.0, 0.0, 0.0, 0.0, 0.0, 0.0, 0.0, 0.0, 0.0, 0.0, 0.0, 0.0, 0.8747, 0.7038, 0.8747, 0.7334, 0.8186, 0.6805, 0.8747, 0.545, 0.8747, 0.5154, 0.9309, 0.5682, 0.8536, 0.5272, 0.8586, 0.5466, 0.875, 0.5458, 0.875, 0.5183, 0.7996, 0.5496, 0.8586, 0.5466, 0.8536, 0.5272, 0.7683, 0.625, 0.7996, 0.7004, 0.7958, 0.625, 0.931, 0.681, 0.9817, 0.625, 0.9542, 0.625, 0.9504, 0.7004, 0.9153, 0.7022, 0.9183, 0.7137, 0.9183, 0.7137, 0.9153, 0.7022, 0.875, 0.7042, 0.875, 0.7317, 0.931, 0.569, 0.9542, 0.625, 0.9504, 0.5496, 0.875, 0.5458, 0.931, 0.569, 0.875, 0.5183, 0.931, 0.681, 0.9504, 0.7004, 0.9817, 0.625, 0.9817, 0.625, 0.9504, 0.5496, 0.9542, 0.625, 0.875, 0.7042, 0.819, 0.681, 0.875, 0.7317, 0.931, 0.681, 0.9092, 0.6901, 0.9153, 0.7022, 0.9504, 0.7004, 0.875, 0.7042, 0.9153, 0.7022, 0.9092, 0.6901, 0.7683, 0.625, 0.7958, 0.625, 0.819, 0.569, 0.819, 0.681, 0.7958, 0.625, 0.7996, 0.7004, 0.06043, 0.2217, 0.1729, 0.1092, 0.06043, 0.3807, 0.819, 0.569, 0.8611, 0.5515, 0.8586, 0.5466, 0.7996, 0.5496, 0.8586, 0.5466, 0.8611, 0.5515, 0.875, 0.5458, 0.7683, 0.625, 0.819, 0.569, 0.7996, 0.5496, 0.4335, 0.2764, 0.4335, 0.3885, 0.3881, 0.2791, 0.3281, 0.134, 0.4335, 0.2394, 0.4335, 0.2764, 0.3881, 0.2791, 0.9504, 0.5496, 0.875, 0.5183, 0.931, 0.569, 0.7996, 0.7004, 0.875, 0.7317, 0.819, 0.681, 0.4444, 0.3807, 0.3319, 0.4931, 0.4444, 0.2217, 0.2776, 0.2403, 0.2858, 0.3802, 0.1729, 0.4931, 0.4444, 0.2217, 0.2858, 0.3802, 0.2776, 0.2403, 0.3319, 0.1092, 0.2925, 0.4931, 0.1729, 0.4931, 0.2858, 0.3802, 0.3319, 0.4931, 0.2925, 0.4931, 0.2858, 0.3802, 0.4444, 0.2217, 0.1729, 0.1092, 0.2699, 0.1092, 0.2734, 0.1678, 0.06043, 0.3807, 0.2734, 0.1678, 0.2699, 0.1092, 0.3319, 0.1092, 0.2734, 0.1678, 0.2776, 0.2403, 0.1729, 0.4931, 0.06043, 0.3807, 0.3319, 0.1092, 0.2776, 0.2403, 0.2734, 0.1678, 0.3281, 0.4939, 0.179, 0.4939, 0.09706, 0.2962, 0.1284, 0.2943, 0.07355, 0.2394, 0.1284, 0.2943, 0.09706, 0.2962, 0.179, 0.4939, 0.07355, 0.3885, 0.07355, 0.2976, 0.09706, 0.2962, 0.07355, 0.2394, 0.09706, 0.2962, 0.07355, 0.2976, 0.3881, 0.2791, 0.4335, 0.3885, 0.3276, 0.2826, 0.179, 0.134, 0.3281, 0.134, 0.3881, 0.2791, 0.3276, 0.2826, 0.2426, 0.2876, 0.179, 0.134, 0.3276, 0.2826, 0.4335, 0.3885, 0.3281, 0.4939, 0.2426, 0.2876, 0.3276, 0.2826, 0.07355, 0.2394, 0.179, 0.134, 0.2426, 0.2876, 0.1284, 0.2943, 0.3281, 0.4939, 0.1284, 0.2943, 0.2426, 0.2876, 0.8186, 0.5682, 0.7977, 0.5473, 0.8747, 0.545, 0.8747, 0.5154, 0.8747, 0.545, 0.7977, 0.5473, 0.9525, 0.572, 0.9366, 0.5821, 0.9309, 0.5682, 0.9518, 0.5473, 0.9366, 0.5821, 0.9525, 0.572, 0.9541, 0.6244, 0.9309, 0.6805, 0.9541, 0.6244, 0.9837, 0.6244, 0.9309, 0.6805, 0.9837, 0.6244, 0.9518, 0.7014, 0.8747, 0.7334, 0.8747, 0.7038, 0.9518, 0.7014, 0.9309, 0.6805, 0.9518, 0.7014, 0.8747, 0.7038, 0.9837, 0.6244, 0.9541, 0.6244, 0.9525, 0.572, 0.9609, 0.5692, 0.9518, 0.5473, 0.9609, 0.5692, 0.9525, 0.572, 0.9518, 0.5473, 0.9309, 0.5682, 0.8747, 0.5154, 0.7977, 0.7014, 0.8186, 0.6805, 0.8747, 0.7334, 0.7953, 0.6244, 0.7961, 0.6515, 0.7793, 0.6572, 0.7657, 0.6244, 0.7977, 0.7014, 0.7793, 0.6572, 0.7961, 0.6515, 0.7961, 0.6515, 0.8044, 0.6463, 0.8186, 0.6805, 0.7977, 0.7014, 0.8044, 0.6463, 0.7961, 0.6515, 0.7953, 0.6244, 0.7657, 0.6244, 0.8186, 0.5682, 0.7953, 0.6244, 0.7657, 0.6244, 0.7977, 0.5473, 0.8186, 0.5682, 0.0, 0.0, 0.0, 0.0, 0.0, 0.0, 0.0, 0.0, 0.0, 0.0, 0.0, 0.0, 0.0, 0.0, 0.0, 0.0, 0.0, 0.0, 0.0, 0.0, 0.0, 0.0, 0.0, 0.0, 0.0, 0.0, 0.0, 0.0, 0.0, 0.0, 0.0, 0.0, 0.0, 0.0, 0.0, 0.0, 0.0, 0.0, 0.0, 0.0, 0.0, 0.0, 0.0, 0.0, 0.0, 0.0, 0.0, 0.0, 0.0, 0.0, 0.0, 0.0, 0.0, 0.0, 0.0, 0.0, 0.0, 0.0, 0.0, 0.0, 0.0, 0.0, 0.0, 0.0, 0.0, 0.0, 0.0, 0.0, 0.0, 0.0, 0.0, 0.0, 0.0, 0.0, 0.0, 0.0, 0.0, 0.0, 0.0, 0.0, 0.0, 0.0, 0.0, 0.0, 0.0, 0.0, 0.0, 0.0, 0.0, 0.0, 0.0, 0.0, 0.0, 0.0, 0.0, 0.0])
_ca = me_scene.color_attributes.new('VertexColors', 'BYTE_COLOR', 'CORNER')
_ca.data.foreach_set('color', [1.0, 1.0, 1.0, 1.0, 1.0, 1.0, 1.0, 1.0, 1.0, 1.0, 1.0, 1.0, 1.0, 1.0, 1.0, 1.0, 1.0, 1.0, 1.0, 1.0, 1.0, 1.0, 1.0, 1.0, 1.0, 1.0, 1.0, 1.0, 1.0, 1.0, 1.0, 1.0, 1.0, 1.0, 1.0, 1.0, 1.0, 1.0, 1.0, 1.0, 1.0, 1.0, 1.0, 1.0, 1.0, 1.0, 1.0, 1.0, 1.0, 1.0, 1.0, 1.0, 1.0, 1.0, 1.0, 1.0, 1.0, 1.0, 1.0, 1.0, 1.0, 1.0, 1.0, 1.0, 1.0, 1.0, 1.0, 1.0, 1.0, 1.0, 1.0, 1.0, 1.0, 1.0, 1.0, 1.0, 1.0, 1.0, 1.0, 1.0, 1.0, 1.0, 1.0, 1.0, 1.0, 1.0, 1.0, 1.0, 1.0, 1.0, 1.0, 1.0, 1.0, 1.0, 1.0, 1.0, 1.0, 1.0, 1.0, 1.0, 1.0, 1.0, 1.0, 1.0, 1.0, 1.0, 1.0, 1.0, 1.0, 1.0, 1.0, 1.0, 1.0, 1.0, 1.0, 1.0, 1.0, 1.0, 1.0, 1.0, 1.0, 1.0, 1.0, 1.0, 1.0, 1.0, 1.0, 1.0, 1.0, 1.0, 1.0, 1.0, 1.0, 1.0, 1.0, 1.0, 1.0, 1.0, 1.0, 1.0, 1.0, 1.0, 1.0, 1.0, 1.0, 1.0, 1.0, 1.0, 1.0, 1.0, 1.0, 1.0, 1.0, 1.0, 1.0, 1.0, 1.0, 1.0, 1.0, 1.0, 1.0, 1.0, 1.0, 1.0, 1.0, 1.0, 1.0, 1.0, 1.0, 1.0, 1.0, 1.0, 1.0, 1.0, 1.0, 1.0, 1.0, 1.0, 1.0, 1.0, 1.0, 1.0, 1.0, 1.0, 1.0, 1.0, 1.0, 1.0, 1.0, 1.0, 1.0, 1.0, 1.0, 1.0, 1.0, 1.0, 1.0, 1.0, 1.0, 1.0, 1.0, 1.0, 1.0, 1.0, 1.0, 1.0, 1.0, 1.0, 1.0, 1.0, 1.0, 1.0, 1.0, 1.0, 1.0, 1.0, 1.0, 1.0, 1.0, 1.0, 1.0, 1.0, 1.0, 1.0, 1.0, 1.0, 1.0, 1.0, 1.0, 1.0, 1.0, 1.0, 1.0, 1.0, 1.0, 1.0, 1.0, 1.0, 1.0, 1.0, 1.0, 1.0, 1.0, 1.0, 1.0, 1.0, 1.0, 1.0, 1.0, 1.0, 1.0, 1.0, 1.0, 1.0, 1.0, 1.0, 1.0, 1.0, 1.0, 1.0, 1.0, 1.0, 1.0, 1.0, 1.0, 1.0, 1.0, 1.0, 1.0, 1.0, 1.0, 1.0, 1.0, 1.0, 1.0, 1.0, 1.0, 1.0, 1.0, 1.0, 1.0, 1.0, 1.0, 1.0, 1.0, 1.0, 1.0, 1.0, 1.0, 1.0, 1.0, 1.0, 1.0, 1.0, 1.0, 1.0, 1.0, 1.0, 1.0, 1.0, 1.0, 1.0, 1.0, 1.0, 1.0, 1.0, 1.0, 1.0, 1.0, 1.0, 1.0, 1.0, 1.0, 1.0, 1.0, 1.0, 1.0, 1.0, 1.0, 1.0, 1.0, 1.0, 1.0, 1.0, 1.0, 1.0, 1.0, 1.0, 1.0, 1.0, 1.0, 1.0, 1.0, 1.0, 1.0, 1.0, 1.0, 1.0, 1.0, 1.0, 1.0, 1.0, 1.0, 1.0, 1.0, 1.0, 1.0, 1.0, 1.0, 1.0, 1.0, 1.0, 1.0, 1.0, 1.0, 1.0, 1.0, 1.0, 1.0, 1.0, 1.0, 1.0, 1.0, 1.0, 1.0, 1.0, 1.0, 1.0, 1.0, 1.0, 1.0, 1.0, 1.0, 1.0, 1.0, 1.0, 1.0, 1.0, 1.0, 1.0, 1.0, 1.0, 1.0, 1.0, 1.0, 1.0, 1.0, 1.0, 1.0, 1.0, 1.0, 1.0, 1.0, 1.0, 1.0, 1.0, 1.0, 1.0, 1.0, 1.0, 1.0, 1.0, 1.0, 1.0, 1.0, 1.0, 1.0, 1.0, 1.0, 1.0, 1.0, 1.0, 1.0, 1.0, 1.0, 1.0, 1.0, 1.0, 1.0, 1.0, 1.0, 1.0, 1.0, 1.0, 1.0, 1.0, 1.0, 1.0, 1.0, 1.0, 1.0, 1.0, 1.0, 1.0, 1.0, 1.0, 1.0, 1.0, 1.0, 1.0, 1.0, 1.0, 1.0, 1.0, 1.0, 1.0, 1.0, 1.0, 1.0, 1.0, 1.0, 1.0, 1.0, 1.0, 1.0, 1.0, 1.0, 1.0, 1.0, 1.0, 1.0, 1.0, 1.0, 1.0, 1.0, 1.0, 1.0, 1.0, 1.0, 1.0, 1.0, 1.0, 1.0, 1.0, 1.0, 1.0, 1.0, 1.0, 1.0, 1.0, 1.0, 1.0, 1.0, 1.0, 1.0, 1.0, 1.0, 1.0, 1.0, 1.0, 1.0, 1.0, 1.0, 1.0, 1.0, 1.0, 1.0, 1.0, 1.0, 1.0, 1.0, 1.0, 1.0, 1.0, 1.0, 1.0, 1.0, 1.0, 1.0, 1.0, 1.0, 1.0, 1.0, 1.0, 1.0, 1.0, 1.0, 1.0, 1.0, 1.0, 1.0, 1.0, 1.0, 1.0, 1.0, 1.0, 1.0, 1.0, 1.0, 1.0, 1.0, 1.0, 1.0, 1.0, 1.0, 1.0, 1.0, 1.0, 1.0, 1.0, 1.0, 1.0, 1.0, 1.0, 1.0, 1.0, 1.0, 1.0, 1.0, 1.0, 1.0, 1.0, 1.0, 1.0, 1.0, 1.0, 1.0, 1.0, 1.0, 1.0, 1.0, 1.0, 1.0, 1.0, 1.0, 1.0, 1.0, 1.0, 1.0, 1.0, 1.0, 1.0, 1.0, 1.0, 1.0, 1.0, 1.0, 1.0, 1.0, 1.0, 1.0, 1.0, 1.0, 1.0, 1.0, 1.0, 1.0, 1.0, 1.0, 1.0, 1.0, 1.0, 1.0, 1.0, 1.0, 1.0, 1.0, 1.0, 1.0, 1.0, 1.0, 1.0, 1.0, 1.0, 1.0, 1.0, 1.0, 1.0, 1.0, 1.0, 1.0, 1.0, 1.0, 1.0, 1.0, 1.0, 1.0, 1.0, 1.0, 1.0, 1.0, 1.0, 1.0, 1.0, 1.0, 1.0, 1.0, 1.0, 1.0, 1.0, 1.0, 1.0, 1.0, 1.0, 1.0, 1.0, 1.0, 1.0, 1.0, 1.0, 1.0, 1.0, 1.0, 1.0, 1.0, 1.0, 1.0, 1.0, 1.0, 1.0, 1.0, 1.0, 1.0, 1.0, 1.0, 1.0, 1.0, 1.0, 1.0, 1.0, 1.0, 1.0, 1.0, 1.0, 1.0, 1.0, 1.0, 1.0, 1.0, 1.0, 1.0, 1.0, 1.0, 1.0, 1.0, 1.0, 1.0, 1.0, 1.0, 1.0, 1.0, 1.0, 1.0, 1.0, 1.0, 1.0, 1.0, 1.0, 1.0, 1.0, 1.0, 1.0, 1.0, 1.0, 1.0, 1.0, 1.0, 1.0, 1.0, 1.0, 1.0, 1.0, 1.0, 1.0, 1.0, 1.0, 1.0, 1.0, 1.0, 1.0, 1.0, 1.0, 1.0, 1.0, 1.0, 1.0, 1.0, 1.0, 1.0, 1.0, 1.0, 1.0, 1.0, 1.0, 1.0, 1.0, 1.0, 1.0, 1.0, 1.0, 1.0, 1.0, 1.0, 1.0, 1.0, 1.0, 1.0, 1.0, 1.0, 1.0, 1.0, 1.0, 1.0, 1.0, 1.0, 1.0, 1.0, 1.0, 1.0, 1.0, 1.0, 1.0, 1.0, 1.0, 1.0, 1.0, 1.0, 1.0, 1.0, 1.0, 1.0, 1.0, 1.0, 1.0, 1.0, 1.0, 1.0, 1.0, 1.0, 1.0, 1.0, 1.0, 1.0, 1.0, 1.0, 1.0, 1.0, 1.0, 1.0, 1.0, 1.0, 1.0, 1.0, 1.0, 1.0, 1.0, 1.0, 1.0, 1.0, 1.0, 1.0, 1.0, 1.0, 1.0, 1.0, 1.0, 1.0, 1.0, 1.0, 1.0, 1.0, 1.0, 1.0, 1.0, 1.0, 1.0, 1.0, 1.0, 1.0, 1.0, 1.0, 1.0, 1.0, 1.0, 1.0, 1.0, 1.0, 1.0, 1.0, 1.0, 1.0, 1.0, 1.0, 1.0, 1.0, 1.0, 1.0, 1.0, 1.0, 1.0, 1.0, 1.0, 1.0, 1.0, 1.0, 1.0, 1.0, 1.0, 1.0, 1.0, 1.0, 1.0, 1.0, 1.0, 1.0, 1.0, 1.0, 1.0, 1.0, 1.0, 1.0, 1.0, 1.0, 1.0, 1.0, 1.0, 1.0, 1.0, 1.0, 1.0, 1.0, 1.0, 1.0, 1.0, 1.0, 1.0, 1.0, 1.0, 1.0, 1.0, 1.0, 1.0, 1.0, 1.0, 1.0, 1.0, 1.0, 1.0, 1.0, 1.0, 1.0, 1.0, 1.0, 1.0, 1.0, 1.0, 1.0, 1.0, 1.0, 1.0, 1.0, 1.0, 1.0, 1.0, 1.0, 1.0, 1.0, 1.0, 1.0, 1.0, 1.0, 1.0, 1.0, 1.0, 1.0, 1.0, 1.0, 1.0, 1.0, 1.0, 1.0, 1.0, 1.0, 1.0, 1.0, 1.0, 1.0, 1.0, 1.0, 1.0, 1.0, 1.0, 1.0, 1.0, 1.0, 1.0, 1.0, 1.0, 1.0, 1.0, 1.0, 1.0, 1.0, 1.0, 1.0, 1.0, 1.0, 1.0, 1.0, 1.0, 1.0, 1.0, 1.0, 1.0, 1.0, 1.0, 1.0, 1.0, 1.0, 1.0, 1.0, 1.0, 1.0, 1.0, 1.0, 1.0, 1.0, 1.0, 1.0, 1.0, 1.0, 1.0, 1.0, 1.0, 1.0, 1.0, 1.0, 1.0, 1.0, 1.0, 1.0, 1.0, 1.0, 1.0, 1.0, 1.0, 1.0, 1.0, 1.0, 1.0, 1.0, 1.0, 1.0, 1.0, 1.0, 1.0, 1.0, 1.0, 1.0, 1.0, 1.0, 1.0, 1.0, 1.0, 1.0, 1.0, 1.0, 1.0, 1.0, 1.0, 1.0, 1.0, 1.0, 1.0, 1.0, 1.0, 1.0, 1.0, 1.0, 1.0, 1.0, 1.0, 1.0, 1.0, 1.0, 1.0, 1.0, 1.0, 1.0, 1.0, 1.0, 1.0, 1.0, 1.0, 1.0, 1.0, 1.0, 1.0, 1.0, 1.0, 1.0, 1.0, 1.0, 1.0, 1.0, 1.0, 1.0, 1.0, 1.0, 1.0, 1.0, 1.0, 1.0, 1.0, 1.0, 1.0, 1.0, 1.0, 1.0, 1.0, 1.0, 1.0, 1.0, 1.0, 1.0, 1.0, 1.0, 1.0, 1.0, 1.0, 1.0, 1.0, 1.0, 1.0, 1.0, 1.0, 1.0, 1.0, 1.0, 1.0, 1.0, 1.0, 1.0, 1.0, 1.0, 1.0, 1.0, 1.0, 1.0, 1.0, 1.0, 1.0, 1.0, 1.0, 1.0, 1.0, 1.0, 1.0, 1.0, 1.0, 1.0, 1.0, 1.0, 1.0, 1.0, 1.0, 1.0, 1.0, 1.0, 1.0, 1.0, 1.0, 1.0, 1.0, 1.0, 1.0, 1.0, 1.0, 1.0, 1.0, 1.0, 1.0, 1.0, 1.0, 1.0, 1.0, 1.0, 1.0, 1.0, 1.0, 1.0, 1.0, 1.0, 1.0, 1.0, 1.0, 1.0, 1.0, 1.0, 1.0, 1.0, 1.0, 1.0, 1.0, 1.0, 1.0, 1.0, 1.0, 1.0, 1.0, 1.0, 1.0, 1.0, 1.0, 1.0, 1.0, 1.0, 1.0, 1.0, 1.0, 1.0, 1.0, 1.0, 1.0, 1.0, 1.0, 1.0, 1.0, 1.0, 1.0, 1.0, 1.0, 1.0, 1.0, 1.0, 1.0, 1.0, 1.0, 1.0, 1.0, 1.0, 1.0, 1.0, 1.0, 1.0, 1.0, 1.0, 1.0, 1.0, 1.0, 1.0, 1.0, 1.0, 1.0, 1.0, 1.0, 1.0, 1.0, 1.0, 1.0, 1.0, 1.0, 1.0, 1.0, 1.0, 1.0, 1.0, 1.0, 1.0, 1.0, 1.0, 1.0, 1.0, 1.0, 1.0, 1.0, 1.0, 1.0, 1.0, 1.0, 1.0, 1.0, 1.0, 1.0, 1.0, 1.0, 1.0, 1.0, 1.0, 1.0, 1.0, 1.0, 1.0, 1.0, 1.0, 1.0, 1.0, 1.0, 1.0, 1.0, 1.0, 1.0, 1.0, 1.0, 1.0, 1.0, 1.0, 1.0, 1.0, 1.0, 1.0, 1.0, 1.0, 1.0, 1.0, 1.0, 1.0, 1.0, 1.0, 1.0, 1.0, 1.0, 1.0, 1.0, 1.0, 1.0, 1.0, 1.0, 1.0, 1.0, 1.0, 1.0, 1.0, 1.0, 1.0, 1.0, 1.0, 1.0, 1.0, 1.0, 1.0, 1.0, 1.0, 1.0, 1.0, 1.0, 1.0, 1.0, 1.0, 1.0, 1.0, 1.0, 1.0, 1.0, 1.0, 1.0, 1.0, 1.0, 1.0, 1.0, 1.0, 1.0, 1.0, 1.0, 1.0, 1.0, 1.0, 1.0, 1.0, 1.0, 1.0, 1.0, 1.0, 1.0, 1.0, 1.0, 1.0, 1.0, 1.0, 1.0, 1.0, 1.0, 1.0, 1.0, 1.0, 1.0, 1.0, 1.0, 1.0, 1.0, 1.0, 1.0, 1.0, 1.0, 1.0, 1.0, 1.0, 1.0, 1.0, 1.0, 1.0, 1.0, 1.0, 1.0, 1.0, 1.0, 1.0, 1.0, 1.0, 1.0, 1.0, 1.0, 1.0, 1.0, 1.0, 1.0, 1.0, 1.0, 1.0, 1.0, 1.0, 1.0, 1.0, 1.0, 1.0, 1.0, 1.0, 1.0, 1.0, 1.0, 1.0, 1.0, 1.0, 1.0, 1.0, 1.0, 1.0, 1.0, 1.0, 1.0, 1.0, 1.0, 1.0, 1.0, 1.0, 1.0, 1.0, 1.0, 1.0, 1.0, 1.0, 1.0, 1.0, 1.0, 1.0, 1.0, 1.0, 1.0, 1.0, 1.0, 1.0, 1.0, 1.0, 1.0, 1.0, 1.0, 1.0, 1.0, 1.0, 1.0, 1.0, 1.0, 1.0, 1.0, 1.0, 1.0, 1.0, 1.0, 1.0, 1.0, 1.0, 1.0, 1.0, 1.0, 1.0, 1.0, 1.0, 1.0, 1.0, 1.0, 1.0, 1.0, 1.0, 1.0, 1.0, 1.0, 1.0, 1.0, 1.0, 1.0, 1.0, 1.0, 1.0, 1.0, 1.0, 1.0, 1.0, 1.0, 1.0, 1.0, 1.0, 1.0, 1.0, 1.0, 1.0, 1.0, 1.0, 1.0, 1.0, 1.0, 1.0, 1.0, 1.0, 1.0, 1.0, 1.0, 1.0, 1.0, 1.0, 1.0, 1.0, 1.0, 1.0, 1.0, 1.0, 1.0, 1.0, 1.0, 1.0, 1.0, 1.0, 1.0, 1.0, 1.0, 1.0, 1.0, 1.0, 1.0, 1.0, 1.0, 1.0, 1.0, 1.0, 1.0, 1.0, 1.0, 1.0, 1.0, 1.0, 1.0, 1.0, 1.0, 1.0, 1.0, 1.0, 1.0, 1.0, 1.0, 1.0, 1.0, 1.0, 1.0, 1.0, 1.0, 1.0, 1.0, 1.0, 1.0, 1.0, 1.0, 1.0, 1.0, 1.0, 1.0, 1.0, 1.0, 1.0, 1.0, 1.0, 1.0, 1.0, 1.0, 1.0, 1.0, 1.0, 1.0, 1.0, 1.0, 1.0, 1.0, 1.0, 1.0, 1.0, 1.0, 1.0, 1.0, 1.0, 1.0, 1.0, 1.0, 1.0, 1.0, 1.0, 1.0, 1.0, 1.0, 1.0, 1.0, 1.0, 1.0, 1.0, 1.0, 1.0, 1.0, 1.0, 1.0, 1.0, 1.0, 1.0, 1.0, 1.0, 1.0, 1.0, 1.0, 1.0, 1.0, 1.0, 1.0, 1.0, 1.0, 1.0, 1.0, 1.0, 1.0, 1.0, 1.0, 1.0, 1.0, 1.0, 1.0, 1.0, 1.0, 1.0, 1.0, 1.0, 1.0, 1.0, 1.0, 1.0, 1.0, 1.0, 1.0, 1.0, 1.0, 1.0, 1.0, 1.0, 1.0, 1.0, 1.0, 1.0, 1.0, 1.0, 1.0, 1.0, 1.0, 1.0, 1.0, 1.0, 1.0, 1.0, 1.0, 1.0, 1.0, 1.0, 1.0, 1.0, 1.0, 1.0, 1.0, 1.0, 1.0, 1.0, 1.0, 1.0, 1.0, 1.0, 1.0, 1.0, 1.0, 1.0, 1.0, 1.0, 1.0, 1.0, 1.0, 1.0, 1.0, 1.0, 1.0, 1.0, 1.0, 1.0, 1.0, 1.0, 1.0, 1.0, 1.0, 1.0, 1.0, 1.0, 1.0, 1.0, 1.0, 1.0, 1.0, 1.0, 1.0, 1.0, 1.0, 1.0, 1.0, 1.0, 1.0, 1.0, 1.0, 1.0, 1.0, 1.0, 1.0, 1.0, 1.0, 1.0, 1.0, 1.0, 1.0, 1.0, 1.0, 1.0, 1.0, 1.0, 1.0, 1.0, 1.0, 1.0, 1.0, 1.0, 1.0, 1.0, 1.0, 1.0, 1.0, 1.0, 1.0, 1.0, 1.0, 1.0, 1.0, 1.0, 1.0, 1.0, 1.0, 1.0, 1.0, 1.0, 1.0, 1.0, 1.0, 1.0, 1.0, 1.0, 1.0, 1.0, 1.0, 1.0, 1.0, 1.0, 1.0, 1.0, 1.0, 1.0, 1.0, 1.0, 1.0, 1.0, 1.0, 1.0, 1.0, 1.0, 1.0, 1.0, 1.0, 1.0, 1.0, 1.0, 1.0, 1.0, 1.0, 1.0, 1.0, 1.0, 1.0, 1.0, 1.0, 1.0, 1.0, 1.0, 1.0, 1.0, 1.0, 1.0, 1.0, 1.0, 1.0, 1.0, 1.0, 1.0, 1.0, 1.0, 1.0, 1.0, 1.0, 1.0, 1.0, 1.0, 1.0, 1.0, 1.0, 1.0, 1.0, 1.0, 1.0, 1.0, 1.0, 1.0, 1.0, 1.0, 1.0, 1.0, 1.0, 1.0, 1.0, 1.0, 1.0, 1.0, 1.0, 1.0, 1.0, 1.0, 1.0, 1.0, 1.0, 1.0, 1.0, 1.0, 1.0, 1.0, 1.0, 1.0, 1.0, 1.0, 1.0, 1.0, 1.0, 1.0, 1.0, 1.0, 1.0, 1.0, 1.0, 1.0, 1.0, 1.0, 1.0, 1.0, 1.0, 1.0, 1.0, 1.0, 1.0, 1.0, 1.0, 1.0, 1.0, 1.0, 1.0, 1.0, 1.0, 1.0, 1.0, 1.0, 1.0, 1.0, 1.0, 1.0, 1.0, 1.0, 1.0, 1.0, 1.0, 1.0, 1.0, 1.0, 1.0, 1.0, 1.0, 1.0, 1.0, 1.0, 1.0, 1.0, 1.0, 1.0, 1.0, 1.0, 1.0, 1.0, 1.0, 1.0, 1.0, 1.0, 1.0, 1.0, 1.0, 1.0, 1.0, 1.0, 1.0, 1.0, 1.0, 1.0, 1.0, 1.0, 1.0, 1.0, 1.0, 1.0, 1.0, 1.0, 1.0, 1.0, 1.0, 1.0, 1.0, 1.0, 1.0, 1.0, 1.0, 1.0, 1.0, 1.0, 1.0, 1.0, 1.0, 1.0, 1.0, 1.0, 1.0, 1.0, 1.0, 1.0, 1.0, 1.0, 1.0, 1.0, 1.0, 1.0, 1.0, 1.0, 1.0, 1.0, 1.0, 1.0, 1.0, 1.0, 1.0, 1.0, 1.0, 1.0, 1.0, 1.0, 1.0, 1.0, 1.0, 1.0, 1.0, 1.0, 1.0, 1.0, 1.0, 1.0, 1.0, 1.0, 1.0, 1.0, 1.0, 1.0, 1.0, 1.0, 1.0, 1.0, 1.0, 1.0, 1.0, 1.0, 1.0, 1.0, 1.0, 1.0, 1.0, 1.0, 1.0, 1.0, 1.0, 1.0, 1.0, 1.0, 1.0, 1.0, 1.0, 1.0, 1.0, 1.0, 1.0, 1.0, 1.0, 1.0, 1.0, 1.0, 1.0, 1.0, 1.0, 1.0, 1.0, 1.0, 1.0, 1.0, 1.0, 1.0, 1.0, 1.0, 1.0, 1.0, 1.0, 1.0, 1.0, 1.0, 1.0, 1.0, 1.0, 1.0, 1.0, 1.0, 1.0, 1.0, 1.0, 1.0, 1.0, 1.0, 1.0, 1.0, 1.0, 1.0, 1.0, 1.0, 1.0, 1.0, 1.0, 1.0, 1.0, 1.0, 1.0, 1.0, 1.0, 1.0, 1.0, 1.0, 1.0, 1.0, 1.0, 1.0, 1.0, 1.0, 1.0, 1.0, 1.0, 1.0, 1.0, 1.0, 1.0, 1.0, 1.0, 1.0, 1.0, 1.0, 1.0, 1.0, 1.0, 1.0, 1.0, 1.0, 1.0, 1.0, 1.0, 1.0, 1.0, 1.0, 1.0, 1.0, 1.0, 1.0, 1.0, 1.0, 1.0, 1.0, 1.0, 1.0, 1.0, 1.0, 1.0, 1.0, 1.0, 1.0, 1.0, 1.0, 1.0, 1.0, 1.0, 1.0, 1.0, 1.0, 1.0, 1.0, 1.0, 1.0, 1.0, 1.0, 1.0, 1.0, 1.0, 1.0, 1.0, 1.0, 1.0, 1.0, 1.0, 1.0, 1.0, 1.0, 1.0, 1.0, 1.0, 1.0, 1.0, 1.0, 1.0, 1.0, 1.0, 1.0, 1.0, 1.0, 1.0, 1.0, 1.0, 1.0, 1.0, 1.0, 1.0, 1.0, 1.0, 1.0, 1.0, 1.0, 1.0, 1.0, 1.0, 1.0, 1.0, 1.0, 1.0, 1.0, 1.0, 1.0, 1.0, 1.0, 1.0, 1.0, 1.0, 1.0, 1.0, 1.0, 1.0, 1.0, 1.0, 1.0, 1.0, 1.0, 1.0, 1.0, 1.0, 1.0, 1.0, 1.0, 1.0, 1.0, 1.0, 1.0, 1.0, 1.0, 1.0, 1.0, 1.0, 1.0, 1.0, 1.0, 1.0, 1.0, 1.0, 1.0, 1.0, 1.0, 1.0, 1.0, 1.0, 1.0, 1.0, 1.0, 1.0, 1.0, 1.0, 1.0, 1.0, 1.0, 1.0, 1.0, 1.0, 1.0, 1.0, 1.0, 1.0, 1.0, 1.0, 1.0, 1.0, 1.0, 1.0, 1.0, 1.0, 1.0, 1.0, 1.0, 1.0, 1.0, 1.0, 1.0, 1.0, 1.0, 1.0, 1.0, 1.0, 1.0, 1.0, 1.0, 1.0, 1.0, 1.0, 1.0, 1.0, 1.0, 1.0, 1.0, 1.0, 1.0, 1.0, 1.0, 1.0, 1.0, 1.0, 1.0, 1.0, 1.0, 1.0, 1.0, 1.0, 1.0, 1.0, 1.0, 1.0, 1.0, 1.0, 1.0, 1.0, 1.0, 1.0, 1.0, 1.0, 1.0, 1.0, 1.0, 1.0, 1.0, 1.0, 1.0, 1.0, 1.0, 1.0, 1.0, 1.0, 1.0, 1.0, 1.0, 1.0, 1.0, 1.0, 1.0, 1.0, 1.0, 1.0, 1.0, 1.0, 1.0, 1.0, 1.0, 1.0, 1.0, 1.0, 1.0, 1.0, 1.0, 1.0, 1.0, 1.0, 1.0, 1.0, 1.0, 1.0, 1.0, 1.0, 1.0, 1.0, 1.0, 1.0, 1.0, 1.0, 1.0, 1.0, 1.0, 1.0, 1.0, 1.0, 1.0, 1.0, 1.0, 1.0, 1.0, 1.0, 1.0, 1.0, 1.0, 1.0, 1.0, 1.0, 1.0, 1.0, 1.0, 1.0, 1.0, 1.0, 1.0, 1.0, 1.0, 1.0, 1.0, 1.0, 1.0, 1.0, 1.0, 1.0, 1.0, 1.0, 1.0, 1.0, 1.0, 1.0, 1.0, 1.0, 1.0, 1.0, 1.0, 1.0, 1.0, 1.0, 1.0, 1.0, 1.0, 1.0, 1.0, 1.0, 1.0, 1.0, 1.0, 1.0, 1.0, 1.0, 1.0, 1.0, 1.0, 1.0, 1.0, 1.0, 1.0, 1.0, 1.0, 1.0, 1.0, 1.0, 1.0, 1.0, 1.0, 1.0, 1.0, 1.0, 1.0, 1.0, 1.0, 1.0, 1.0, 1.0, 1.0, 1.0, 1.0, 1.0, 1.0, 1.0, 1.0, 1.0, 1.0, 1.0, 1.0, 1.0, 1.0, 1.0, 1.0, 1.0, 1.0, 1.0, 1.0, 1.0, 1.0, 1.0, 1.0, 1.0, 1.0, 1.0, 1.0, 1.0, 1.0, 1.0, 1.0, 1.0, 1.0, 1.0, 1.0, 1.0, 1.0, 1.0, 1.0, 1.0, 1.0, 1.0, 1.0, 1.0, 1.0, 1.0, 1.0, 1.0, 1.0, 1.0, 1.0, 1.0, 1.0, 1.0, 1.0, 1.0, 1.0, 1.0, 1.0, 1.0, 1.0, 1.0, 1.0, 1.0, 1.0, 1.0, 1.0, 1.0, 1.0, 1.0, 1.0, 1.0, 1.0, 1.0, 1.0, 1.0, 1.0, 1.0, 1.0, 1.0, 1.0, 1.0, 1.0, 1.0, 1.0, 1.0, 1.0, 1.0, 1.0, 1.0, 1.0, 1.0, 1.0, 1.0, 1.0, 1.0, 1.0, 1.0, 1.0, 1.0, 1.0, 1.0, 1.0, 1.0, 1.0, 1.0, 1.0, 1.0, 1.0, 1.0, 1.0, 1.0, 1.0, 1.0, 1.0, 1.0, 1.0, 1.0, 1.0, 1.0, 1.0, 1.0, 1.0, 1.0, 1.0, 1.0, 1.0, 1.0, 1.0, 1.0, 1.0, 1.0, 1.0, 1.0, 1.0, 1.0, 1.0, 1.0, 1.0, 1.0, 1.0, 1.0, 1.0, 1.0, 1.0, 1.0, 1.0, 1.0, 1.0, 1.0, 1.0, 1.0, 1.0, 1.0, 1.0, 1.0, 1.0, 1.0, 1.0, 1.0, 1.0, 1.0, 1.0, 1.0, 1.0, 1.0, 1.0, 1.0, 1.0, 1.0, 1.0, 1.0, 1.0, 1.0, 1.0, 1.0, 1.0, 1.0, 1.0, 1.0, 1.0, 1.0, 1.0, 1.0, 1.0, 1.0, 1.0, 1.0, 1.0, 1.0, 1.0, 1.0, 1.0, 1.0, 1.0, 1.0, 1.0, 1.0, 1.0, 1.0, 1.0, 1.0, 1.0, 1.0, 1.0, 1.0, 1.0, 1.0, 1.0, 1.0, 1.0, 1.0, 1.0, 1.0, 1.0, 1.0, 1.0, 1.0, 1.0, 1.0, 1.0, 1.0, 1.0, 1.0, 1.0, 1.0, 1.0, 1.0, 1.0, 1.0, 1.0, 1.0, 1.0, 1.0, 1.0, 1.0, 1.0, 1.0, 1.0, 1.0, 1.0, 1.0, 1.0, 1.0, 1.0, 1.0, 1.0, 1.0, 1.0, 1.0, 1.0, 1.0, 1.0, 1.0, 1.0, 1.0, 1.0, 1.0, 1.0, 1.0, 1.0, 1.0, 1.0, 1.0, 1.0, 1.0, 1.0, 1.0, 1.0, 1.0, 1.0, 1.0, 1.0, 1.0, 1.0, 1.0, 1.0, 1.0, 1.0, 1.0, 1.0, 1.0, 1.0, 1.0, 1.0, 1.0, 1.0, 1.0, 1.0, 1.0, 1.0, 1.0, 1.0, 1.0, 1.0, 1.0, 1.0, 1.0, 1.0, 1.0, 1.0, 1.0, 1.0, 1.0, 1.0, 1.0, 1.0, 1.0, 1.0, 1.0, 1.0, 1.0, 1.0, 1.0, 1.0, 1.0, 1.0, 1.0, 1.0, 1.0, 1.0, 1.0, 1.0, 1.0, 1.0, 1.0, 1.0, 1.0, 1.0, 1.0, 1.0, 1.0, 1.0, 1.0, 1.0, 1.0, 1.0, 1.0, 1.0, 1.0, 1.0, 1.0, 1.0, 1.0])
me_scene.materials.append(mat_basewood_brown_folktails)
me_scene.materials.append(mat_basewood_lightbrown_folktails)
me_scene.materials.append(mat_basemetal_folktails)
me_scene.materials.append(mat_windowsatlas_folktails)
me_scene.update()
me_scene.normals_split_custom_set([tuple(v) for v in zip(*[iter([0.0, 0.0, -1.0, 0.0, 0.0, -1.0, 0.0, 0.0, -1.0, 0.0, 0.0, -1.0, 0.0, 0.0, -1.0, 0.0, 0.0, -1.0, 1.0, 0.0, 0.0, 1.0, 0.0, 0.0, 1.0, 0.0, 0.0, 1.0, 0.0, 0.0, 1.0, 0.0, 0.0, 1.0, 0.0, 0.0, -1.0, -1.427e-08, 0.0, -1.0, 0.0, 0.0, -1.0, -7.129e-08, 0.0, -1.0, 0.0, 0.0, -1.0, 0.0, 0.0, -1.0, -1.427e-08, 0.0, 0.0, 0.0, 1.0, 0.0, 0.0, 1.0, 0.0, 0.0, 1.0, 4.903e-08, 0.0, 1.0, 0.0, 0.0, 1.0, 1.362e-07, 0.0, 1.0, 1.0, 0.0, 0.0, 1.0, 0.0, 0.0, 1.0, 0.0, 0.0, 1.0, 0.0, 0.0, 1.0, 0.0, 0.0, 1.0, 0.0, 0.0, 5.236e-08, 0.0, 1.0, 0.0, 0.0, 1.0, 2.848e-08, 0.0, 1.0, 0.0, 0.0, 1.0, 0.0, 0.0, 1.0, 5.236e-08, 0.0, 1.0, -1.0, 0.0, 0.0, -1.0, 0.0, 0.0, -1.0, 0.0, 0.0, -1.0, -2.221e-08, 0.0, -1.0, 0.0, 0.0, -1.0, 6.503e-08, 0.0, 0.0, 0.0, -1.0, 0.0, 0.0, -1.0, 0.0, 0.0, -1.0, 0.0, 0.0, -1.0, 0.0, 0.0, -1.0, 0.0, 0.0, -1.0, 0.003705, 1.0, 0.003705, 0.007408, 1.0, -3.241e-06, 0.003705, 1.0, 0.003705, 3.952e-06, 1.0, -0.007404, 0.007408, 1.0, -3.241e-06, 0.003705, 1.0, 0.003705, 1.0, 1.542e-13, 3.576e-07, 1.0, 1.542e-13, 3.576e-07, 1.0, 1.542e-13, 3.576e-07, 1.0, 0.0, 3.576e-07, 1.0, 0.0, 3.576e-07, 1.0, 0.0, 3.576e-07, -0.007406, 1.0, -4.224e-06, -0.003705, 1.0, 0.003706, -1.803e-06, 1.0, -0.007406, -0.003705, 1.0, 0.003706, -0.003705, 1.0, 0.003706, -0.007406, 1.0, -4.224e-06, -1.0, 0.0, -3.052e-07, -1.0, 0.0, -3.052e-07, -1.0, 0.0, -3.052e-07, -1.0, -1.953e-06, -3.052e-07, -1.0, -1.953e-06, -3.052e-07, -1.0, -1.953e-06, -3.052e-07, -0.003705, 1.0, 0.003706, 0.003705, 1.0, 0.003705, 0.003705, 1.0, 0.003705, -0.003705, 1.0, 0.003706, 0.003705, 1.0, 0.003705, -0.003705, 1.0, 0.003706, 3.952e-06, 1.0, -0.007404, -1.803e-06, 1.0, -0.007406, 0.007408, 1.0, -3.241e-06, -0.007406, 1.0, -4.224e-06, -1.803e-06, 1.0, -0.007406, 3.952e-06, 1.0, -0.007404, 2.98e-07, -1.192e-06, -1.0, 2.98e-07, -1.192e-06, -1.0, 2.98e-07, -1.192e-06, -1.0, 2.98e-07, -1.192e-06, -1.0, 2.98e-07, -1.192e-06, -1.0, 2.98e-07, -1.192e-06, -1.0, -4.883e-07, 0.0, 1.0, -4.883e-07, 0.0, 1.0, -4.883e-07, 0.0, 1.0, -2.441e-07, 0.0, 1.0, -2.441e-07, 0.0, 1.0, -2.441e-07, 0.0, 1.0, -1.0, 0.0, 0.0, -1.0, 0.0, 0.0, -1.0, 0.0, 0.0, -1.0, 0.0, 0.0, -1.0, 0.0, 0.0, -1.0, 0.0, 0.0, 1.0, 0.0, 0.0, 1.0, 0.0, 0.0, 1.0, 0.0, 0.0, 1.0, 0.0, 0.0, 1.0, 0.0, 0.0, 1.0, 0.0, 0.0, 7.834e-07, 0.0, -1.0, 5.23e-07, 0.0, -1.0, 7.839e-07, 0.0, -1.0, 5.226e-07, 0.0, -1.0, 5.23e-07, 0.0, -1.0, 7.834e-07, 0.0, -1.0, -6.532e-07, 0.0, 1.0, -6.532e-07, 0.0, 1.0, -6.532e-07, 0.0, 1.0, -6.532e-07, 0.0, 1.0, -6.532e-07, 0.0, 1.0, -6.532e-07, 0.0, 1.0, -1.0, -1.427e-08, 0.0, -1.0, 4.542e-08, 0.0, -1.0, -2.935e-07, 0.0, -1.0, -2.935e-07, 0.0, -1.0, -2.935e-07, 0.0, -1.0, -2.935e-07, 0.0, -1.0, -2.345e-07, 0.0, -1.0, -2.221e-08, 0.0, -1.0, 6.503e-08, 0.0, -1.0, -7.129e-08, 0.0, -1.0, -2.221e-08, 0.0, -1.0, -2.345e-07, 0.0, -1.0, 1.028e-07, 0.0, -1.0, 1.028e-07, 0.0, -1.0, 1.028e-07, 0.0, -1.0, 1.028e-07, 0.0, -1.0, 1.028e-07, 0.0, -1.0, 1.028e-07, 0.0, -1.0, 1.028e-07, 0.0, -1.0, 1.028e-07, 0.0, -1.0, 4.542e-08, 0.0, -1.0, -1.427e-08, 0.0, 1.0, 0.0, 0.0, 1.0, 0.0, 0.0, 1.0, 0.0, 0.0, 1.0, 0.0, 0.0, 1.0, 0.0, 0.0, 1.0, 0.0, 0.0, 1.0, 0.0, 0.0, 1.0, 0.0, 0.0, 1.0, 0.0, 0.0, 1.0, 0.0, 0.0, 1.0, 0.0, 0.0, 1.0, 0.0, 0.0, 1.0, 0.0, 0.0, 1.0, 0.0, 0.0, 1.0, 0.0, 0.0, 1.0, 0.0, 0.0, 1.0, 0.0, 0.0, 1.0, 0.0, 0.0, 1.0, 0.0, 0.0, 1.0, 0.0, 0.0, 1.0, 0.0, 0.0, 1.0, 0.0, 0.0, 4.903e-08, 0.0, 1.0, 1.362e-07, 0.0, 1.0, 5.236e-08, 0.0, 1.0, 9.973e-08, 0.0, 1.0, 1.458e-07, 0.0, 1.0, 1.458e-07, 0.0, 1.0, 1.458e-07, 0.0, 1.0, 1.458e-07, 0.0, 1.0, 1.03e-07, 0.0, 1.0, 7.193e-07, 0.0, 1.0, 7.193e-07, 0.0, 1.0, 7.193e-07, 0.0, 1.0, 0.0, 0.0, 1.0, 0.0, 0.0, 1.0, 0.0, 0.0, 1.0, 0.0, 0.0, 1.0, 0.0, 0.0, 1.0, 0.0, 0.0, 1.0, 0.0, 0.0, 1.0, 0.0, 0.0, 1.0, 0.0, 0.0, 1.0, 0.0, 0.0, 1.0, 0.0, 0.0, 1.0, 0.0, 0.0, 1.0, 0.0, 0.0, 1.0, 0.0, 0.0, 1.0, 0.0, 0.0, 1.0, 0.0, 0.0, 1.0, 0.0, 0.0, 1.0, 0.0, 0.0, 1.0, 0.0, 0.0, 1.0, 0.0, 0.0, 1.0, 0.0, 0.0, 1.0, 0.0, 0.0, 1.0, 0.0, 0.0, 1.0, 0.0, 0.0, 1.0, 0.0, 0.0, 1.0, 0.0, 0.0, 1.0, 0.0, 0.0, 1.0, 1.504e-07, 0.0, 1.0, 1.504e-07, 0.0, 1.0, 1.504e-07, 0.0, 1.0, 3.782e-07, 0.0, 1.0, 3.782e-07, 0.0, 1.0, 3.782e-07, 0.0, 1.0, 3.782e-07, 0.0, 1.0, 2.398e-06, 0.0, 1.0, 2.398e-06, 0.0, 1.0, 2.398e-06, 0.0, 1.0, -5.264e-06, 0.0, 1.0, -5.264e-06, 0.0, 1.0, -5.264e-06, 0.0, 1.0, 0.0, 0.0, 1.0, 0.0, 0.0, 1.0, 0.0, 0.0, 1.0, 0.0, 0.0, 1.0, 0.0, 0.0, 1.0, 0.0, 0.0, 1.0, -2.581e-07, 0.0, 1.0, -2.581e-07, 0.0, 1.0, -2.581e-07, 0.0, 1.0, -2.581e-07, 0.0, 1.0, 5.236e-08, 0.0, 1.0, 2.848e-08, 0.0, 1.0, 4.903e-08, 0.0, 1.0, 1.03e-07, 0.0, 1.0, 5.697e-08, 0.0, 1.0, 5.697e-08, 0.0, 1.0, 5.697e-08, 0.0, 1.0, 5.697e-08, 0.0, 1.0, 9.973e-08, 0.0, 1.0, 1.199e-06, 0.0, 1.0, 1.199e-06, 0.0, 1.0, 1.199e-06, 0.0, 1.0, 0.0, 0.0, 1.0, 0.0, 0.0, 1.0, 0.0, 0.0, 1.0, -5.276e-07, 0.0, 1.0, -5.276e-07, 0.0, 1.0, -5.276e-07, 0.0, 1.0, -5.276e-07, 0.0, 1.0, 0.0, 0.0, 1.0, 0.0, 0.0, 1.0, 0.0, 0.0, 1.0, -1.918e-06, 0.0, 1.0, -1.918e-06, 0.0, 1.0, -1.918e-06, 0.0, 1.0, 0.0, 0.0, 1.0, 0.0, 0.0, 1.0, 0.0, 0.0, 1.0, 0.0, 0.0, 1.0, 0.0, 0.0, 1.0, 0.0, 0.0, 1.0, 0.0, 0.0, 1.0, 0.0, 0.0, 1.0, 0.0, 0.0, 1.0, 0.0, 0.0, 1.0, 0.0, 0.0, 1.0, 0.0, 0.0, 1.0, 0.0, 0.0, 1.0, 0.0, 0.0, 1.0, 0.0, 0.0, 1.0, 0.0, 0.0, 1.0, 0.0, 0.0, 1.0, 0.0, 0.0, 1.0, 0.0, 0.0, 1.0, 0.0, 0.0, 1.0, 0.0, 0.0, 1.0, 0.0, 0.0, 1.0, 0.0, 0.0, 1.0, -1.113e-07, 0.0, 1.0, -1.113e-07, 0.0, 1.0, -1.113e-07, 0.0, 1.0, -1.113e-07, 0.0, 1.0, 2.802e-07, 0.0, 1.0, 2.802e-07, 0.0, 1.0, 2.802e-07, 0.0, 1.0, 2.802e-07, 0.0, 1.0, 0.0, 0.0, 1.0, 0.0, 0.0, 1.0, 0.0, 0.0, 1.0, -1.29e-06, 0.0, 1.0, -1.29e-06, 0.0, 1.0, -1.29e-06, 0.0, 1.0, 0.0, 0.0, -1.0, 0.0, 0.0, -1.0, 0.0, 0.0, -1.0, 0.0, 0.0, -1.0, 0.0, 0.0, -1.0, 0.0, 0.0, -1.0, 0.0, 0.0, -1.0, 0.0, 0.0, -1.0, 0.0, 0.0, -1.0, 0.0, 0.0, -1.0, 0.0, 0.0, -1.0, 0.0, 0.0, -1.0, 0.0, 0.0, -1.0, 0.0, 0.0, -1.0, 0.0, 0.0, -1.0, 0.0, 0.0, -1.0, 0.0, 0.0, -1.0, 0.0, 0.0, -1.0, 0.0, 0.0, -1.0, 0.0, 0.0, -1.0, 0.0, 0.0, -1.0, 0.0, 0.0, -1.0, 0.0, 0.0, -1.0, 0.0, 0.0, -1.0, 0.0, 0.0, -1.0, 0.0, 0.0, -1.0, 0.0, 0.0, -1.0, 0.0, 0.0, -1.0, 0.0, 0.0, -1.0, 0.0, 0.0, -1.0, 0.0, 0.0, -1.0, 0.0, 0.0, -1.0, 0.0, 0.0, -1.0, 0.0, 0.0, -1.0, 0.0, 0.0, -1.0, 0.0, 0.0, -1.0, 0.0, 0.0, -1.0, 0.0, 0.0, -1.0, 0.0, 0.0, -1.0, 0.0, 0.0, -1.0, 0.0, 0.0, -1.0, 0.0, 0.0, -1.0, 0.0, 0.0, -1.0, 0.0, 0.0, -1.0, 0.0, 0.0, -1.0, 0.0, 0.0, -1.0, 0.0, 0.0, -1.0, 0.0, 0.0, -1.0, 0.0, 0.0, -1.0, 0.0, 0.0, -1.0, 0.0, 0.0, -1.0, 0.0, 0.0, -1.0, 0.0, 0.0, -1.0, 0.0, 0.0, -1.0, 0.0, 0.0, -1.0, 0.0, 0.0, -1.0, 0.0, 0.0, -1.0, 0.0, 0.0, -1.0, 0.0, 0.0, -1.0, 0.0, 0.0, -1.0, 0.0, 0.0, -1.0, 0.0, 0.0, -1.0, 0.0, 0.0, -1.0, 0.0, 0.0, -1.0, 0.0, 0.0, -1.0, 0.0, 0.0, -1.0, 0.0, 0.0, -1.0, 0.0, 0.0, -1.0, 0.0, 0.0, -1.0, 0.0, 0.0, -1.0, 0.0, 0.0, -1.0, 0.0, 0.0, -1.0, 0.0, 0.0, -1.0, 0.0, 0.0, -1.0, 0.0, 0.0, -1.0, 0.0, 0.0, -1.0, 0.0, 0.0, -1.0, 0.0, 0.0, -1.0, 0.0, 0.0, -1.0, 0.0, 0.0, -1.0, 0.0, 0.0, -1.0, 0.0, 0.0, -1.0, 0.0, 0.0, -1.0, 0.0, 0.0, -1.0, 0.0, 0.0, -1.0, 0.0, 0.0, -1.0, 0.0, 0.0, -1.0, 0.0, 0.0, -1.0, 0.0, 0.0, -1.0, 0.0, 0.0, -1.0, 0.0, 0.0, -1.0, 0.0, 0.0, -1.0, 0.0, 0.0, -1.0, 0.0, 0.0, -1.0, 0.0, 0.0, -1.0, 0.0, 0.0, -1.0, 0.0, 0.0, -1.0, 0.0, 0.0, -1.0, 0.0, 0.0, -1.0, 0.0, 0.0, -1.0, 0.0, 0.0, -1.0, 0.0, 0.0, -1.0, 0.0, 0.0, -1.0, 0.0, 0.0, -1.0, 0.0, 0.0, -1.0, 0.0, 0.0, -1.0, 0.0, 0.0, -1.0, 0.0, 0.0, -1.0, 0.0, 0.0, -1.0, 0.0, 0.0, -1.0, 0.0, 0.0, -1.0, 0.0, 0.0, -1.0, 0.0, 0.0, -1.0, 0.0, 0.0, -1.0, 0.0, 0.0, -1.0, 0.0, 0.0, -1.0, 0.0, 1.0, 4.823e-08, 0.0, 1.0, -1.198e-07, 0.0, 1.0, -2.263e-07, 0.0, 1.0, -2.263e-07, 0.0, 1.0, -2.263e-07, 0.0, 1.0, -2.263e-07, 0.0, 1.0, -2.263e-07, 0.0, 1.0, -2.263e-07, 0.0, 1.0, -3.568e-09, 0.0, 1.0, 4.823e-08, 0.0, 1.0, 0.0, 0.0, 1.0, 9.647e-08, 0.0, 1.0, 4.823e-08, 0.0, 1.0, -3.568e-09, 0.0, 1.0, 1.035e-07, 0.0, 1.0, 1.035e-07, 0.0, 1.0, 1.035e-07, 0.0, 1.0, 1.035e-07, 0.0, 1.0, 1.035e-07, 0.0, 1.0, 1.035e-07, 0.0, 1.0, -1.198e-07, 0.0, 1.0, 4.823e-08, 0.0, 0.0, 1.0, 0.0, 0.0, 1.0, 0.0, 0.0, 1.0, 0.0, 0.0, 1.0, 0.0, 0.0, 1.0, 0.0, 0.0, 1.0, 0.0, 0.0, -1.0, 0.0, 0.0, -1.0, 0.0, 0.0, -1.0, 0.0, 0.0, -1.0, 0.0, 0.0, -1.0, 0.0, 0.0, -1.0, 0.0, 0.0, -1.0, 0.0, 0.0, -1.0, 0.0, 0.0, -1.0, 0.0, 0.0, -1.0, 0.0, 0.0, -1.0, 0.0, 0.0, -1.0, 0.0, 0.0, -1.0, 0.0, 0.0, -1.0, 0.0, 0.0, -1.0, 0.0, 0.0, -1.0, 0.0, 0.0, -1.0, 0.0, 0.0, -1.0, 0.0, 0.0, -1.0, 0.0, 0.0, -1.0, 0.0, 0.0, -1.0, 0.0, 0.0, -1.0, 0.0, 0.0, -1.0, 0.0, 0.0, -1.0, 0.0, 0.0, -1.0, 0.0, 0.0, -1.0, 0.0, 0.0, -1.0, 0.0, 0.0, -1.0, 0.0, 0.0, -1.0, 0.0, 0.0, -1.0, 0.0, 0.0, -1.0, 0.0, 0.0, -1.0, 0.0, 0.0, -1.0, 0.0, 0.0, -1.0, 0.0, 0.0, -1.0, 0.0, 0.0, -1.0, 0.0, 0.0, -1.0, 0.0, 0.0, -1.0, 0.0, 0.0, -1.0, 0.0, 0.0, -1.0, 0.0, 0.0, -1.0, 0.0, 0.0, -1.0, 0.0, 0.0, -1.0, 0.0, 0.0, -1.0, 0.0, 0.0, -1.0, 0.0, 0.0, -1.0, 0.0, 0.0, -1.0, 0.0, 0.0, -1.0, 0.0, 0.0, -1.0, 0.0, 0.0, -1.0, 0.0, 0.0, -1.0, 0.0, 0.0, -1.0, 0.0, 0.0, -1.0, 0.0, 0.0, -1.0, 0.0, 0.0, -1.0, 0.0, 0.0, -1.0, 0.0, 0.0, -1.0, 0.0, 0.0, -1.0, 0.0, 0.0, -1.0, 0.0, 0.0, -1.0, 0.0, 0.0, -1.0, 0.0, 0.0, 1.0, 0.0, 0.0, 1.0, 0.0, 0.0, 1.0, 3.782e-07, 0.0, 1.0, 3.782e-07, 0.0, 1.0, 3.782e-07, 0.0, 1.0, 3.782e-07, 0.0, 1.0, 0.0, 0.0, -1.0, 0.0, 0.0, -1.0, 0.0, 0.0, -1.0, 0.0, 0.0, -1.0, 0.0, 0.0, -1.0, 0.0, 0.0, -1.0, 0.0, 0.0, -1.0, 0.0, 0.0, -1.0, 0.0, 0.0, -1.0, 0.0, 0.0, -1.0, 0.0, 0.0, -1.0, 0.0, 0.0, -1.0, 0.0, 0.0, -1.0, 0.0, 0.0, -1.0, 0.0, 0.0, -1.0, 0.0, 0.0, -1.0, 0.0, 0.0, -1.0, 0.0, 0.0, -1.0, 0.0, 0.0, -1.0, 0.0, 0.0, -1.0, 0.0, 0.0, -1.0, 0.0, 0.0, -1.0, 0.0, 0.0, -1.0, 0.0, 0.0, -1.0, 0.0, 0.0, -1.0, 0.0, 0.0, -1.0, 0.0, 0.0, -1.0, 0.0, 0.0, -1.0, 0.0, 0.0, -1.0, 0.0, 0.0, -1.0, 0.0, 0.0, -1.0, 0.0, 0.0, -1.0, 0.0, 0.0, -1.0, 0.0, 0.0, -1.0, 0.0, 0.0, -1.0, 0.0, 0.0, -1.0, 0.0, 0.0, -1.0, -1.113e-07, 0.0, 1.0, -1.113e-07, 0.0, 1.0, -1.113e-07, 0.0, 1.0, -1.113e-07, 0.0, 1.0, 0.0, 0.0, 1.0, 0.0, 0.0, 1.0, 0.0, 0.0, 1.0, 2.802e-07, 0.0, 1.0, 2.802e-07, 0.0, 1.0, 2.802e-07, 0.0, 1.0, 2.802e-07, 0.0, 1.0, 0.0, 0.0, 1.0, 0.0, 0.0, 1.0, 0.0, 0.0, 1.0, 0.0, 0.0, 1.0, 0.0, 0.0, 1.0, 0.0, 0.0, 1.0, -2.581e-07, 0.0, 1.0, -2.581e-07, 0.0, 1.0, -2.581e-07, 0.0, 1.0, -2.581e-07, 0.0, 1.0, 1.504e-07, 0.0, 1.0, 1.504e-07, 0.0, 1.0, 1.504e-07, 0.0, 1.0, 0.0, 0.0, 1.0, 0.0, 0.0, 1.0, 0.0, 0.0, 1.0, 0.0, 0.0, 1.0, 0.0, 0.0, 1.0, 0.0, 0.0, 1.0, 0.0, 0.0, 1.0, 0.0, 0.0, 1.0, 0.0, 0.0, 1.0, 0.0, 0.0, 1.0, 0.0, 0.0, 1.0, 2.398e-06, 0.0, 1.0, 2.398e-06, 0.0, 1.0, 2.398e-06, 0.0, 1.0, 0.0, 0.0, 1.0, 0.0, 0.0, 1.0, 0.0, 0.0, 1.0, 0.0, 0.0, 1.0, 0.0, 0.0, 1.0, 0.0, 0.0, 1.0, 0.0, 0.0, 1.0, 0.0, 0.0, 1.0, 0.0, 0.0, 1.0, 0.0, 0.0, 1.0, 1.199e-06, 0.0, 1.0, 1.199e-06, 0.0, 1.0, 1.199e-06, 0.0, 1.0, 0.0, 0.0, 1.0, 0.0, 0.0, 1.0, 0.0, 0.0, 1.0, -1.918e-06, 0.0, 1.0, -1.918e-06, 0.0, 1.0, -1.918e-06, 0.0, 1.0, 0.0, 0.0, 1.0, 0.0, 0.0, 1.0, 0.0, 0.0, 1.0, -5.276e-07, 0.0, 1.0, -5.276e-07, 0.0, 1.0, -5.276e-07, 0.0, 1.0, -5.276e-07, 0.0, 1.0, -5.264e-06, 0.0, 1.0, -5.264e-06, 0.0, 1.0, -5.264e-06, 0.0, 1.0, 0.0, 0.0, 1.0, 0.0, 0.0, 1.0, 0.0, 0.0, 1.0, 0.0, 0.0, 1.0, 0.0, 0.0, 1.0, 0.0, 0.0, 1.0, 0.0, 0.0, 1.0, 0.0, 0.0, 1.0, 0.0, 0.0, 1.0, 0.0, 0.0, 1.0, -1.29e-06, 0.0, 1.0, -1.29e-06, 0.0, 1.0, -1.29e-06, 0.0, 1.0, 0.0, 0.0, 1.0, 0.0, 0.0, 1.0, 0.0, 0.0, 1.0, 0.0, 0.0, 1.0, 0.0, 0.0, 1.0, 0.0, 0.0, 1.0, 0.0, 0.0, 1.0, 0.0, 0.0, 1.0, 0.0, 0.0, 1.0, 0.0, 0.0, 1.0, 7.193e-07, 0.0, 1.0, 7.193e-07, 0.0, 1.0, 7.193e-07, 0.0, 1.0, 0.0, 1.0, -3.568e-09, 0.0, 1.0, -2.263e-07, 0.0, 1.0, -2.263e-07, 0.0, 1.0, -2.263e-07, 0.0, 1.0, -2.263e-07, 0.0, 1.0, -2.263e-07, 0.0, 1.0, -2.263e-07, 0.0, 1.0, -1.198e-07, 0.0, 1.0, -1.198e-07, 0.0, 1.0, 1.035e-07, 0.0, 1.0, 1.035e-07, 0.0, 1.0, 1.035e-07, 0.0, 1.0, 1.035e-07, 0.0, 1.0, 1.035e-07, 0.0, 1.0, 1.035e-07, 0.0, 1.0, -3.568e-09, -1.0, 4.542e-08, 0.0, -1.0, 1.028e-07, 0.0, -1.0, 1.028e-07, 0.0, -1.0, 1.028e-07, 0.0, -1.0, 1.028e-07, 0.0, -1.0, 1.028e-07, 0.0, -1.0, 1.028e-07, 0.0, -1.0, 1.028e-07, 0.0, -1.0, 1.028e-07, 0.0, -1.0, -2.345e-07, 0.0, -1.0, -2.345e-07, 0.0, -1.0, -2.935e-07, 0.0, -1.0, -2.935e-07, 0.0, -1.0, -2.935e-07, 0.0, -1.0, -2.935e-07, 0.0, -1.0, 4.542e-08, 0.0, 1.0, 0.0, 0.0, 1.0, 0.0, 0.0, 1.0, 0.0, 0.0, 1.0, 0.0, 0.0, 1.0, 0.0, 0.0, 1.0, 0.0, 0.0, 1.0, 0.0, 0.0, 1.0, 0.0, 0.0, 1.0, 0.0, 0.0, 1.0, 0.0, 0.0, 1.0, 0.0, 0.0, 1.0, 0.0, 0.0, 1.0, 0.0, 0.0, 1.0, 0.0, 0.0, 1.0, 0.0, 0.0, 1.0, 0.0, 0.0])] * 3)])

# ---- objects
ob_leeve_pipe = bpy.data.objects.new('Leeve Pipe', me_scene)

# ---- transforms, parenting, visibility, modifiers, constraints
ob_leeve_pipe.location = (0.0, 0.0, 0.0)
ob_leeve_pipe.rotation_euler = (1.571, -0.0, 0.0)
ob_leeve_pipe.scale = (0.01, 0.01, 0.01)
ob_leeve_pipe.color = (0.8, 0.8, 0.8, 1.0)

# ---- collection membership
col_pipebox_folktails.objects.link(ob_leeve_pipe)

# ---- scene / render settings (as saved in the file)
scene.frame_start = 1; scene.frame_end = 250; scene.frame_set(0)
scene.render.engine = 'BLENDER_EEVEE_NEXT'
scene.render.fps = 25
scene.cycles.sampling_pattern = 'TABULATED_SOBOL'
scene.view_settings.view_transform = 'Filmic'
bpy.context.view_layer.update()

# ---- added for rendering (the .blend has no active camera and no usable light): camera, sun
cam_auto = bpy.data.cameras.new('AutoCamera')
cam_auto.lens = 50.0
cam_auto.sensor_width = 36.0
cam_auto.clip_end = 1000.0
ob_auto_camera = bpy.data.objects.new('AutoCamera', cam_auto)
scene.collection.objects.link(ob_auto_camera)
ob_auto_camera.location = (1.10307, -2.42369, 1.78296)
ob_auto_camera.rotation_euler = (1.09748, -7.21219e-08, 0.694738)
scene.camera = ob_auto_camera
light_auto_sun = bpy.data.lights.new('AutoSun', 'SUN')
light_auto_sun.energy = 3.0
light_auto_sun.angle = 0.0523599
ob_auto_sun = bpy.data.objects.new('AutoSun', light_auto_sun)
scene.collection.objects.link(ob_auto_sun)
ob_auto_sun.rotation_euler = (0.872665, 0.174533, 0.523599)
bpy.context.view_layer.update()
